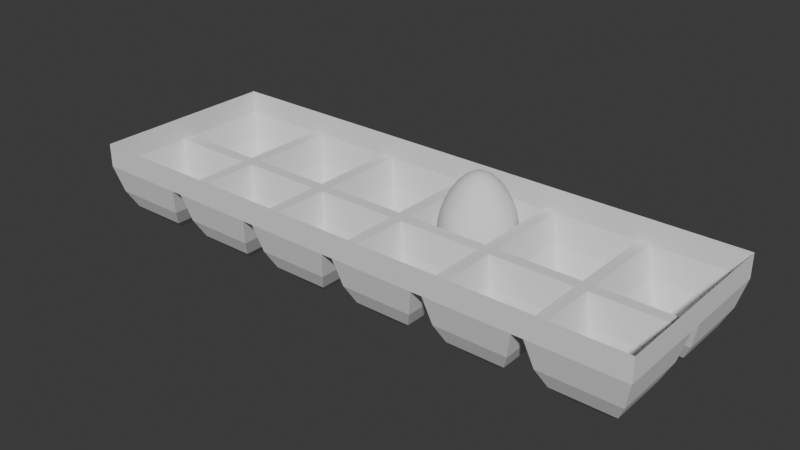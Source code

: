 # Source: cooking_rhythm_game_assets.blend  (saved by Blender 4.3.32; exported with 4.5.12 LTS)
import bpy
from mathutils import Matrix  # noqa: F401  (used for matrix-valued properties, if any)

bpy.ops.wm.read_factory_settings(use_empty=True)
scene = bpy.context.scene
scene.name = 'Scene'

# ---- collections
col_collection = bpy.data.collections.new('Collection'); scene.collection.children.link(col_collection)

# ---- world
world_world = bpy.data.worlds.new('World'); scene.world = world_world
world_world.use_nodes = True; world_world.node_tree.nodes.clear()
_N = world_world.node_tree.nodes; _L = world_world.node_tree.links
n0 = _N.new('ShaderNodeOutputWorld'); n0.name = 'World Output'; n0.location = (300, 300)
n1 = _N.new('ShaderNodeBackground'); n1.name = 'Background'; n1.location = (10, 300)
n1.inputs[0].default_value = (0.05088, 0.05088, 0.05088, 1.0)
_L.new(n1.outputs[0], n0.inputs[0])
n0.is_active_output = True
world_world.color = (0.05088, 0.05088, 0.05088)
world_world.sun_shadow_jitter_overblur = 0.0

# ---- meshes
me_sphere = bpy.data.meshes.new('Sphere')
me_sphere.from_pydata([(0.0, 0.5556, 1.309), (0.0, 0.8315, 0.8438), (0.0, 0.9808, 0.3201), (0.0, 1.0, 0.06741), (0.0, 0.9808, -0.1667), (0.0, 0.8315, -0.5555), (0.03806, 0.1913, 1.597), (0.07466, 0.3753, 1.483), (0.1084, 0.5449, 1.309), (0.1379, 0.6935, 1.091), (0.1622, 0.8155, 0.8438), (0.1802, 0.9061, 0.5826), (0.1913, 0.9619, 0.3201), (0.1951, 0.9808, 0.06741), (0.1913, 0.9619, -0.1667), (0.1802, 0.9061, -0.3758), (0.1622, 0.8155, -0.5555), (0.1379, 0.6935, -0.7071), (0.1084, 0.5449, -0.8315), (0.07466, 0.3753, -0.9239), (0.03806, 0.1913, -0.9808), (0.07466, 0.1802, 1.597), (0.1464, 0.3536, 1.483), (0.2126, 0.5133, 1.309), (0.2706, 0.6533, 1.091), (0.3182, 0.7682, 0.8438), (0.3536, 0.8536, 0.5826), (0.3753, 0.9061, 0.3201), (0.3827, 0.9239, 0.06741), (0.3753, 0.9061, -0.1667), (0.3536, 0.8536, -0.3758), (0.3182, 0.7682, -0.5555), (0.2706, 0.6533, -0.7071), (0.2126, 0.5133, -0.8315), (0.1464, 0.3536, -0.9239), (0.07466, 0.1802, -0.9808), (0.1084, 0.1622, 1.597), (0.2126, 0.3182, 1.483), (0.3087, 0.4619, 1.309), (0.3928, 0.5879, 1.091), (0.4619, 0.6913, 0.8438), (0.5133, 0.7682, 0.5826), (0.5449, 0.8155, 0.3201), (0.5556, 0.8315, 0.06741), (0.5449, 0.8155, -0.1667), (0.5133, 0.7682, -0.3758), (0.4619, 0.6913, -0.5555), (0.3928, 0.5879, -0.7071), (0.3087, 0.4619, -0.8315), (0.2126, 0.3182, -0.9239), (0.1084, 0.1622, -0.9808), (0.1379, 0.1379, 1.597), (0.2706, 0.2706, 1.483), (0.3928, 0.3928, 1.309), (0.5, 0.5, 1.091), (0.5879, 0.5879, 0.8438), (0.6533, 0.6533, 0.5826), (0.6935, 0.6935, 0.3201), (0.7071, 0.7071, 0.06741), (0.6935, 0.6935, -0.1667), (0.6533, 0.6533, -0.3758), (0.5879, 0.5879, -0.5555), (0.5, 0.5, -0.7071), (0.3928, 0.3928, -0.8315), (0.2706, 0.2706, -0.9239), (0.1379, 0.1379, -0.9808), (0.1622, 0.1084, 1.597), (0.3182, 0.2126, 1.483), (0.4619, 0.3087, 1.309), (0.5879, 0.3928, 1.091), (0.6913, 0.4619, 0.8438), (0.7682, 0.5133, 0.5826), (0.8155, 0.5449, 0.3201), (0.8315, 0.5556, 0.06741), (0.8155, 0.5449, -0.1667), (0.7682, 0.5133, -0.3758), (0.6913, 0.4619, -0.5555), (0.5879, 0.3928, -0.7071), (0.4619, 0.3087, -0.8315), (0.3182, 0.2126, -0.9239), (0.1622, 0.1084, -0.9808), (0.0, 0.0, 1.638), (0.1802, 0.07466, 1.597), (0.3536, 0.1464, 1.483), (0.5133, 0.2126, 1.309), (0.6533, 0.2706, 1.091), (0.7682, 0.3182, 0.8438), (0.8536, 0.3536, 0.5826), (0.9061, 0.3753, 0.3201), (0.9239, 0.3827, 0.06741), (0.9061, 0.3753, -0.1667), (0.8536, 0.3536, -0.3758), (0.7682, 0.3182, -0.5555), (0.6533, 0.2706, -0.7071), (0.5133, 0.2126, -0.8315), (0.3536, 0.1464, -0.9239), (0.1802, 0.07466, -0.9808), (0.1913, 0.03806, 1.597), (0.3753, 0.07466, 1.483), (0.5449, 0.1084, 1.309), (0.6935, 0.1379, 1.091), (0.8155, 0.1622, 0.8438), (0.9061, 0.1802, 0.5826), (0.9619, 0.1913, 0.3201), (0.9808, 0.1951, 0.06741), (0.9619, 0.1913, -0.1667), (0.9061, 0.1802, -0.3758), (0.8155, 0.1622, -0.5555), (0.6935, 0.1379, -0.7071), (0.5449, 0.1084, -0.8315), (0.3753, 0.07466, -0.9239), (0.1913, 0.03806, -0.9808), (0.1951, -1.118e-08, 1.597), (0.3827, -2.235e-08, 1.483), (0.5556, -5.215e-08, 1.309), (0.7071, 1.49e-08, 1.091), (0.8315, -8.941e-08, 0.8438), (0.9239, 4.47e-08, 0.5826), (0.9808, -8.941e-08, 0.3201), (1.0, -1.639e-07, 0.06741), (0.9808, -8.941e-08, -0.1667), (0.9239, 4.47e-08, -0.3758), (0.8315, -8.941e-08, -0.5555), (0.7071, 1.49e-08, -0.7071), (0.5556, -5.215e-08, -0.8315), (0.3827, -2.235e-08, -0.9239), (0.1951, -1.118e-08, -0.9808), (0.1913, -0.03806, 1.597), (0.3753, -0.07466, 1.483), (0.5449, -0.1084, 1.309), (0.6935, -0.1379, 1.091), (0.8155, -0.1622, 0.8438), (0.9061, -0.1802, 0.5826), (0.9619, -0.1913, 0.3201), (0.9808, -0.1951, 0.06741), (0.9619, -0.1913, -0.1667), (0.9061, -0.1802, -0.3758), (0.8155, -0.1622, -0.5555), (0.6935, -0.1379, -0.7071), (0.5449, -0.1084, -0.8315), (0.3753, -0.07466, -0.9239), (0.1913, -0.03806, -0.9808), (0.1802, -0.07466, 1.597), (0.3536, -0.1464, 1.483), (0.5133, -0.2126, 1.309), (0.6533, -0.2706, 1.091), (0.7682, -0.3182, 0.8438), (0.8536, -0.3536, 0.5826), (0.9061, -0.3753, 0.3201), (0.9239, -0.3827, 0.06741), (0.9061, -0.3753, -0.1667), (0.8536, -0.3536, -0.3758), (0.7682, -0.3182, -0.5555), (0.6533, -0.2706, -0.7071), (0.5133, -0.2126, -0.8315), (0.3536, -0.1464, -0.9239), (0.1802, -0.07466, -0.9808), (0.1622, -0.1084, 1.597), (0.3182, -0.2126, 1.483), (0.4619, -0.3087, 1.309), (0.5879, -0.3928, 1.091), (0.6913, -0.4619, 0.8438), (0.7682, -0.5133, 0.5826), (0.8155, -0.5449, 0.3201), (0.8315, -0.5556, 0.06741), (0.8155, -0.5449, -0.1667), (0.7682, -0.5133, -0.3758), (0.6913, -0.4619, -0.5555), (0.5879, -0.3928, -0.7071), (0.4619, -0.3087, -0.8315), (0.3182, -0.2126, -0.9239), (0.1622, -0.1084, -0.9808), (0.1379, -0.1379, 1.597), (0.2706, -0.2706, 1.483), (0.3928, -0.3928, 1.309), (0.5, -0.5, 1.091), (0.5879, -0.5879, 0.8438), (0.6533, -0.6533, 0.5826), (0.6935, -0.6935, 0.3201), (0.7071, -0.7071, 0.06741), (0.6935, -0.6935, -0.1667), (0.6533, -0.6533, -0.3758), (0.5879, -0.5879, -0.5555), (0.5, -0.5, -0.7071), (0.3928, -0.3928, -0.8315), (0.2706, -0.2706, -0.9239), (0.1379, -0.1379, -0.9808), (0.1084, -0.1622, 1.597), (0.2126, -0.3182, 1.483), (0.3087, -0.4619, 1.309), (0.3928, -0.5879, 1.091), (0.4619, -0.6913, 0.8438), (0.5133, -0.7682, 0.5826), (0.5449, -0.8155, 0.3201), (0.5556, -0.8315, 0.06741), (0.5449, -0.8155, -0.1667), (0.5133, -0.7682, -0.3758), (0.4619, -0.6913, -0.5555), (0.3928, -0.5879, -0.7071), (0.3087, -0.4619, -0.8315), (0.2126, -0.3182, -0.9239), (0.1084, -0.1622, -0.9808), (0.07466, -0.1802, 1.597), (0.1464, -0.3536, 1.483), (0.2126, -0.5133, 1.309), (0.2706, -0.6533, 1.091), (0.3182, -0.7682, 0.8438), (0.3536, -0.8536, 0.5826), (0.3753, -0.9061, 0.3201), (0.3827, -0.9239, 0.06741), (0.3753, -0.9061, -0.1667), (0.3536, -0.8536, -0.3758), (0.3182, -0.7682, -0.5555), (0.2706, -0.6533, -0.7071), (0.2126, -0.5133, -0.8315), (0.1464, -0.3536, -0.9239), (0.07466, -0.1802, -0.9808), (0.03806, -0.1913, 1.597), (0.07466, -0.3753, 1.483), (0.1084, -0.5449, 1.309), (0.1379, -0.6935, 1.091), (0.1622, -0.8155, 0.8438), (0.1802, -0.9061, 0.5826), (0.1913, -0.9619, 0.3201), (0.1951, -0.9808, 0.06741), (0.1913, -0.9619, -0.1667), (0.1802, -0.9061, -0.3758), (0.1622, -0.8155, -0.5555), (0.1379, -0.6935, -0.7071), (0.1084, -0.5449, -0.8315), (0.07466, -0.3753, -0.9239), (0.03806, -0.1913, -0.9808), (-7.451e-09, -0.1951, 1.597), (-5.215e-08, -0.3827, 1.483), (-9.686e-08, -0.5556, 1.309), (-1.49e-08, -0.7071, 1.091), (-1.043e-07, -0.8315, 0.8438), (2.98e-08, -0.9239, 0.5826), (-1.341e-07, -0.9808, 0.3201), (-3.278e-07, -1.0, 0.06741), (-1.341e-07, -0.9808, -0.1667), (2.98e-08, -0.9239, -0.3758), (-1.043e-07, -0.8315, -0.5555), (-1.49e-08, -0.7071, -0.7071), (-9.686e-08, -0.5556, -0.8315), (-5.215e-08, -0.3827, -0.9239), (-7.451e-09, -0.1951, -0.9808), (-0.03806, -0.1913, 1.597), (-0.07466, -0.3753, 1.483), (-0.1084, -0.5449, 1.309), (-0.1379, -0.6935, 1.091), (-0.1622, -0.8155, 0.8438), (-0.1802, -0.9061, 0.5826), (-0.1913, -0.9619, 0.3201), (-0.1951, -0.9808, 0.06741), (-0.1913, -0.9619, -0.1667), (-0.1802, -0.9061, -0.3758), (-0.1622, -0.8155, -0.5555), (-0.1379, -0.6935, -0.7071), (-0.1084, -0.5449, -0.8315), (-0.07466, -0.3753, -0.9239), (-0.03806, -0.1913, -0.9808), (-0.07466, -0.1802, 1.597), (-0.1464, -0.3536, 1.483), (-0.2126, -0.5133, 1.309), (-0.2706, -0.6533, 1.091), (-0.3182, -0.7682, 0.8438), (-0.3536, -0.8536, 0.5826), (-0.3753, -0.9061, 0.3201), (-0.3827, -0.9239, 0.06741), (-0.3753, -0.9061, -0.1667), (-0.3536, -0.8536, -0.3758), (-0.3182, -0.7682, -0.5555), (-0.2706, -0.6533, -0.7071), (-0.2126, -0.5133, -0.8315), (-0.1464, -0.3536, -0.9239), (-0.07466, -0.1802, -0.9808), (-0.1084, -0.1622, 1.597), (-0.2126, -0.3182, 1.483), (-0.3087, -0.4619, 1.309), (-0.3928, -0.5879, 1.091), (-0.4619, -0.6913, 0.8438), (-0.5133, -0.7682, 0.5826), (-0.5449, -0.8155, 0.3201), (-0.5556, -0.8315, 0.06741), (-0.5449, -0.8155, -0.1667), (-0.5133, -0.7682, -0.3758), (-0.4619, -0.6913, -0.5555), (-0.3928, -0.5879, -0.7071), (-0.3087, -0.4619, -0.8315), (-0.2126, -0.3182, -0.9239), (-0.1084, -0.1622, -0.9808), (-0.1379, -0.1379, 1.597), (-0.2706, -0.2706, 1.483), (-0.3928, -0.3928, 1.309), (-0.5, -0.5, 1.091), (-0.5879, -0.5879, 0.8438), (-0.6533, -0.6533, 0.5826), (-0.6935, -0.6935, 0.3201), (-0.7071, -0.7071, 0.06741), (-0.6935, -0.6935, -0.1667), (-0.6533, -0.6533, -0.3758), (-0.5879, -0.5879, -0.5555), (-0.5, -0.5, -0.7071), (-0.3928, -0.3928, -0.8315), (-0.2706, -0.2706, -0.9239), (-0.1379, -0.1379, -0.9808), (0.0, 0.0, -1.0), (-0.1622, -0.1084, 1.597), (-0.3182, -0.2126, 1.483), (-0.4619, -0.3087, 1.309), (-0.5879, -0.3928, 1.091), (-0.6913, -0.4619, 0.8438), (-0.7682, -0.5133, 0.5826), (-0.8155, -0.5449, 0.3201), (-0.8315, -0.5556, 0.06741), (-0.8155, -0.5449, -0.1667), (-0.7682, -0.5133, -0.3758), (-0.6913, -0.4619, -0.5555), (-0.5879, -0.3928, -0.7071), (-0.4619, -0.3087, -0.8315), (-0.3182, -0.2126, -0.9239), (-0.1622, -0.1084, -0.9808), (-0.1802, -0.07466, 1.597), (-0.3536, -0.1464, 1.483), (-0.5133, -0.2126, 1.309), (-0.6533, -0.2706, 1.091), (-0.7682, -0.3182, 0.8438), (-0.8536, -0.3536, 0.5826), (-0.9061, -0.3753, 0.3201), (-0.9239, -0.3827, 0.06741), (-0.9061, -0.3753, -0.1667), (-0.8536, -0.3536, -0.3758), (-0.7682, -0.3182, -0.5555), (-0.6533, -0.2706, -0.7071), (-0.5133, -0.2126, -0.8315), (-0.3536, -0.1464, -0.9239), (-0.1802, -0.07466, -0.9808), (-0.1913, -0.03806, 1.597), (-0.3753, -0.07466, 1.483), (-0.5449, -0.1084, 1.309), (-0.6935, -0.1379, 1.091), (-0.8155, -0.1622, 0.8438), (-0.9061, -0.1802, 0.5826), (-0.9619, -0.1913, 0.3201), (-0.9808, -0.1951, 0.06741), (-0.9619, -0.1913, -0.1667), (-0.9061, -0.1802, -0.3758), (-0.8155, -0.1622, -0.5555), (-0.6935, -0.1379, -0.7071), (-0.5449, -0.1084, -0.8315), (-0.3753, -0.07466, -0.9239), (-0.1913, -0.03806, -0.9808), (-0.1951, 1.863e-08, 1.597), (-0.3827, 5.215e-08, 1.483), (-0.5556, 1.49e-07, 1.309), (-0.7071, 2.98e-08, 1.091), (-0.8315, 1.639e-07, 0.8438), (-0.9239, 1.49e-08, 0.5826), (-0.9808, 2.682e-07, 0.3201), (-1.0, 4.47e-07, 0.06741), (-0.9808, 2.682e-07, -0.1667), (-0.9239, 1.49e-08, -0.3758), (-0.8315, 1.639e-07, -0.5555), (-0.7071, 2.98e-08, -0.7071), (-0.5556, 1.49e-07, -0.8315), (-0.3827, 5.215e-08, -0.9239), (-0.1951, 1.863e-08, -0.9808), (-0.1913, 0.03806, 1.597), (-0.3753, 0.07466, 1.483), (-0.5449, 0.1084, 1.309), (-0.6935, 0.1379, 1.091), (-0.8155, 0.1622, 0.8438), (-0.9061, 0.1802, 0.5826), (-0.9619, 0.1913, 0.3201), (-0.9808, 0.1951, 0.06741), (-0.9619, 0.1913, -0.1667), (-0.9061, 0.1802, -0.3758), (-0.8155, 0.1622, -0.5555), (-0.6935, 0.1379, -0.7071), (-0.5449, 0.1084, -0.8315), (-0.3753, 0.07466, -0.9239), (-0.1913, 0.03806, -0.9808), (-0.1802, 0.07466, 1.597), (-0.3536, 0.1464, 1.483), (-0.5133, 0.2126, 1.309), (-0.6533, 0.2706, 1.091), (-0.7682, 0.3182, 0.8438), (-0.8536, 0.3536, 0.5826), (-0.9061, 0.3753, 0.3201), (-0.9239, 0.3827, 0.06741), (-0.9061, 0.3753, -0.1667), (-0.8536, 0.3536, -0.3758), (-0.7682, 0.3182, -0.5555), (-0.6533, 0.2706, -0.7071), (-0.5133, 0.2126, -0.8315), (-0.3536, 0.1464, -0.9239), (-0.1802, 0.07466, -0.9808), (-0.1622, 0.1084, 1.597), (-0.3182, 0.2126, 1.483), (-0.4619, 0.3087, 1.309), (-0.5879, 0.3928, 1.091), (-0.6913, 0.4619, 0.8438), (-0.7682, 0.5133, 0.5826), (-0.8155, 0.5449, 0.3201), (-0.8315, 0.5556, 0.06741), (-0.8155, 0.5449, -0.1667), (-0.7682, 0.5133, -0.3758), (-0.6913, 0.4619, -0.5555), (-0.5879, 0.3928, -0.7071), (-0.4619, 0.3087, -0.8315), (-0.3182, 0.2126, -0.9239), (-0.1622, 0.1084, -0.9808), (-0.1379, 0.1379, 1.597), (-0.2706, 0.2706, 1.483), (-0.3928, 0.3928, 1.309), (-0.5, 0.5, 1.091), (-0.5879, 0.5879, 0.8438), (-0.6533, 0.6533, 0.5826), (-0.6935, 0.6935, 0.3201), (-0.7071, 0.7071, 0.06741), (-0.6935, 0.6935, -0.1667), (-0.6533, 0.6533, -0.3758), (-0.5879, 0.5879, -0.5555), (-0.5, 0.5, -0.7071), (-0.3928, 0.3928, -0.8315), (-0.2706, 0.2706, -0.9239), (-0.1379, 0.1379, -0.9808), (-0.1084, 0.1622, 1.597), (-0.2126, 0.3182, 1.483), (-0.3087, 0.4619, 1.309), (-0.3928, 0.5879, 1.091), (-0.4619, 0.6913, 0.8438), (-0.5133, 0.7682, 0.5826), (-0.5449, 0.8155, 0.3201), (-0.5556, 0.8315, 0.06741), (-0.5449, 0.8155, -0.1667), (-0.5133, 0.7682, -0.3758), (-0.4619, 0.6913, -0.5555), (-0.3928, 0.5879, -0.7071), (-0.3087, 0.4619, -0.8315), (-0.2126, 0.3182, -0.9239), (-0.1084, 0.1622, -0.9808), (-0.07466, 0.1802, 1.597), (-0.1464, 0.3536, 1.483), (-0.2126, 0.5133, 1.309), (-0.2706, 0.6533, 1.091), (-0.3182, 0.7682, 0.8438), (-0.3536, 0.8536, 0.5826), (-0.3753, 0.9061, 0.3201), (-0.3827, 0.9239, 0.06741), (-0.3753, 0.9061, -0.1667), (-0.3536, 0.8536, -0.3758), (-0.3182, 0.7682, -0.5555), (-0.2706, 0.6533, -0.7071), (-0.2126, 0.5133, -0.8315), (-0.1464, 0.3536, -0.9239), (-0.07466, 0.1802, -0.9808), (-0.03806, 0.1913, 1.597), (-0.07466, 0.3753, 1.483), (-0.1084, 0.5449, 1.309), (-0.1379, 0.6935, 1.091), (-0.1622, 0.8155, 0.8438), (-0.1802, 0.9061, 0.5826), (-0.1913, 0.9619, 0.3201), (-0.1951, 0.9808, 0.06741), (-0.1913, 0.9619, -0.1667), (-0.1802, 0.9061, -0.3758), (-0.1622, 0.8155, -0.5555), (-0.1379, 0.6935, -0.7071), (-0.1084, 0.5449, -0.8315), (-0.07466, 0.3753, -0.9239), (-0.03806, 0.1913, -0.9808), (1.49e-08, 0.1951, 1.597), (6.706e-08, 0.3827, 1.483), (8.941e-08, 0.7071, 1.091), (5.96e-08, 0.9239, 0.5826), (5.96e-08, 0.9239, -0.3758), (8.941e-08, 0.7071, -0.7071), (2.161e-07, 0.5556, -0.8315), (6.706e-08, 0.3827, -0.9239), (1.49e-08, 0.1951, -0.9808)], [], [(477, 4, 14, 15), (0, 474, 7, 8), (5, 477, 15, 16), (475, 0, 8, 9), (478, 5, 16, 17), (1, 475, 9, 10), (479, 478, 17, 18), (476, 1, 10, 11), (480, 479, 18, 19), (2, 476, 11, 12), (481, 480, 19, 20), (3, 2, 12, 13), (473, 81, 6), (307, 481, 20), (4, 3, 13, 14), (474, 473, 6, 7), (14, 13, 28, 29), (7, 6, 21, 22), (15, 14, 29, 30), (8, 7, 22, 23), (16, 15, 30, 31), (9, 8, 23, 24), (17, 16, 31, 32), (10, 9, 24, 25), (18, 17, 32, 33), (11, 10, 25, 26), (19, 18, 33, 34), (12, 11, 26, 27), (20, 19, 34, 35), (13, 12, 27, 28), (6, 81, 21), (307, 20, 35), (33, 32, 47, 48), (26, 25, 40, 41), (34, 33, 48, 49), (27, 26, 41, 42), (35, 34, 49, 50), (28, 27, 42, 43), (21, 81, 36), (307, 35, 50), (29, 28, 43, 44), (22, 21, 36, 37), (30, 29, 44, 45), (23, 22, 37, 38), (31, 30, 45, 46), (24, 23, 38, 39), (32, 31, 46, 47), (25, 24, 39, 40), (37, 36, 51, 52), (45, 44, 59, 60), (38, 37, 52, 53), (46, 45, 60, 61), (39, 38, 53, 54), (47, 46, 61, 62), (40, 39, 54, 55), (48, 47, 62, 63), (41, 40, 55, 56), (49, 48, 63, 64), (42, 41, 56, 57), (50, 49, 64, 65), (43, 42, 57, 58), (36, 81, 51), (307, 50, 65), (44, 43, 58, 59), (56, 55, 70, 71), (64, 63, 78, 79), (57, 56, 71, 72), (65, 64, 79, 80), (58, 57, 72, 73), (51, 81, 66), (307, 65, 80), (59, 58, 73, 74), (52, 51, 66, 67), (60, 59, 74, 75), (53, 52, 67, 68), (61, 60, 75, 76), (54, 53, 68, 69), (62, 61, 76, 77), (55, 54, 69, 70), (63, 62, 77, 78), (75, 74, 90, 91), (68, 67, 83, 84), (76, 75, 91, 92), (69, 68, 84, 85), (77, 76, 92, 93), (70, 69, 85, 86), (78, 77, 93, 94), (71, 70, 86, 87), (79, 78, 94, 95), (72, 71, 87, 88), (80, 79, 95, 96), (73, 72, 88, 89), (66, 81, 82), (307, 80, 96), (74, 73, 89, 90), (67, 66, 82, 83), (95, 94, 109, 110), (88, 87, 102, 103), (96, 95, 110, 111), (89, 88, 103, 104), (82, 81, 97), (307, 96, 111), (90, 89, 104, 105), (83, 82, 97, 98), (91, 90, 105, 106), (84, 83, 98, 99), (92, 91, 106, 107), (85, 84, 99, 100), (93, 92, 107, 108), (86, 85, 100, 101), (94, 93, 108, 109), (87, 86, 101, 102), (107, 106, 121, 122), (100, 99, 114, 115), (108, 107, 122, 123), (101, 100, 115, 116), (109, 108, 123, 124), (102, 101, 116, 117), (110, 109, 124, 125), (103, 102, 117, 118), (111, 110, 125, 126), (104, 103, 118, 119), (97, 81, 112), (307, 111, 126), (105, 104, 119, 120), (98, 97, 112, 113), (106, 105, 120, 121), (99, 98, 113, 114), (126, 125, 140, 141), (119, 118, 133, 134), (112, 81, 127), (307, 126, 141), (120, 119, 134, 135), (113, 112, 127, 128), (121, 120, 135, 136), (114, 113, 128, 129), (122, 121, 136, 137), (115, 114, 129, 130), (123, 122, 137, 138), (116, 115, 130, 131), (124, 123, 138, 139), (117, 116, 131, 132), (125, 124, 139, 140), (118, 117, 132, 133), (130, 129, 144, 145), (138, 137, 152, 153), (131, 130, 145, 146), (139, 138, 153, 154), (132, 131, 146, 147), (140, 139, 154, 155), (133, 132, 147, 148), (141, 140, 155, 156), (134, 133, 148, 149), (127, 81, 142), (307, 141, 156), (135, 134, 149, 150), (128, 127, 142, 143), (136, 135, 150, 151), (129, 128, 143, 144), (137, 136, 151, 152), (149, 148, 163, 164), (142, 81, 157), (307, 156, 171), (150, 149, 164, 165), (143, 142, 157, 158), (151, 150, 165, 166), (144, 143, 158, 159), (152, 151, 166, 167), (145, 144, 159, 160), (153, 152, 167, 168), (146, 145, 160, 161), (154, 153, 168, 169), (147, 146, 161, 162), (155, 154, 169, 170), (148, 147, 162, 163), (156, 155, 170, 171), (168, 167, 182, 183), (161, 160, 175, 176), (169, 168, 183, 184), (162, 161, 176, 177), (170, 169, 184, 185), (163, 162, 177, 178), (171, 170, 185, 186), (164, 163, 178, 179), (157, 81, 172), (307, 171, 186), (165, 164, 179, 180), (158, 157, 172, 173), (166, 165, 180, 181), (159, 158, 173, 174), (167, 166, 181, 182), (160, 159, 174, 175), (172, 81, 187), (307, 186, 201), (180, 179, 194, 195), (173, 172, 187, 188), (181, 180, 195, 196), (174, 173, 188, 189), (182, 181, 196, 197), (175, 174, 189, 190), (183, 182, 197, 198), (176, 175, 190, 191), (184, 183, 198, 199), (177, 176, 191, 192), (185, 184, 199, 200), (178, 177, 192, 193), (186, 185, 200, 201), (179, 178, 193, 194), (191, 190, 205, 206), (199, 198, 213, 214), (192, 191, 206, 207), (200, 199, 214, 215), (193, 192, 207, 208), (201, 200, 215, 216), (194, 193, 208, 209), (187, 81, 202), (307, 201, 216), (195, 194, 209, 210), (188, 187, 202, 203), (196, 195, 210, 211), (189, 188, 203, 204), (197, 196, 211, 212), (190, 189, 204, 205), (198, 197, 212, 213), (210, 209, 224, 225), (203, 202, 217, 218), (211, 210, 225, 226), (204, 203, 218, 219), (212, 211, 226, 227), (205, 204, 219, 220), (213, 212, 227, 228), (206, 205, 220, 221), (214, 213, 228, 229), (207, 206, 221, 222), (215, 214, 229, 230), (208, 207, 222, 223), (216, 215, 230, 231), (209, 208, 223, 224), (202, 81, 217), (307, 216, 231), (229, 228, 243, 244), (222, 221, 236, 237), (230, 229, 244, 245), (223, 222, 237, 238), (231, 230, 245, 246), (224, 223, 238, 239), (217, 81, 232), (307, 231, 246), (225, 224, 239, 240), (218, 217, 232, 233), (226, 225, 240, 241), (219, 218, 233, 234), (227, 226, 241, 242), (220, 219, 234, 235), (228, 227, 242, 243), (221, 220, 235, 236), (241, 240, 255, 256), (234, 233, 248, 249), (242, 241, 256, 257), (235, 234, 249, 250), (243, 242, 257, 258), (236, 235, 250, 251), (244, 243, 258, 259), (237, 236, 251, 252), (245, 244, 259, 260), (238, 237, 252, 253), (246, 245, 260, 261), (239, 238, 253, 254), (232, 81, 247), (307, 246, 261), (240, 239, 254, 255), (233, 232, 247, 248), (260, 259, 274, 275), (253, 252, 267, 268), (261, 260, 275, 276), (254, 253, 268, 269), (247, 81, 262), (307, 261, 276), (255, 254, 269, 270), (248, 247, 262, 263), (256, 255, 270, 271), (249, 248, 263, 264), (257, 256, 271, 272), (250, 249, 264, 265), (258, 257, 272, 273), (251, 250, 265, 266), (259, 258, 273, 274), (252, 251, 266, 267), (264, 263, 278, 279), (272, 271, 286, 287), (265, 264, 279, 280), (273, 272, 287, 288), (266, 265, 280, 281), (274, 273, 288, 289), (267, 266, 281, 282), (275, 274, 289, 290), (268, 267, 282, 283), (276, 275, 290, 291), (269, 268, 283, 284), (262, 81, 277), (307, 276, 291), (270, 269, 284, 285), (263, 262, 277, 278), (271, 270, 285, 286), (283, 282, 297, 298), (291, 290, 305, 306), (284, 283, 298, 299), (277, 81, 292), (307, 291, 306), (285, 284, 299, 300), (278, 277, 292, 293), (286, 285, 300, 301), (279, 278, 293, 294), (287, 286, 301, 302), (280, 279, 294, 295), (288, 287, 302, 303), (281, 280, 295, 296), (289, 288, 303, 304), (282, 281, 296, 297), (290, 289, 304, 305), (302, 301, 317, 318), (295, 294, 310, 311), (303, 302, 318, 319), (296, 295, 311, 312), (304, 303, 319, 320), (297, 296, 312, 313), (305, 304, 320, 321), (298, 297, 313, 314), (306, 305, 321, 322), (299, 298, 314, 315), (292, 81, 308), (307, 306, 322), (300, 299, 315, 316), (293, 292, 308, 309), (301, 300, 316, 317), (294, 293, 309, 310), (322, 321, 336, 337), (315, 314, 329, 330), (308, 81, 323), (307, 322, 337), (316, 315, 330, 331), (309, 308, 323, 324), (317, 316, 331, 332), (310, 309, 324, 325), (318, 317, 332, 333), (311, 310, 325, 326), (319, 318, 333, 334), (312, 311, 326, 327), (320, 319, 334, 335), (313, 312, 327, 328), (321, 320, 335, 336), (314, 313, 328, 329), (326, 325, 340, 341), (334, 333, 348, 349), (327, 326, 341, 342), (335, 334, 349, 350), (328, 327, 342, 343), (336, 335, 350, 351), (329, 328, 343, 344), (337, 336, 351, 352), (330, 329, 344, 345), (323, 81, 338), (307, 337, 352), (331, 330, 345, 346), (324, 323, 338, 339), (332, 331, 346, 347), (325, 324, 339, 340), (333, 332, 347, 348), (345, 344, 359, 360), (338, 81, 353), (307, 352, 367), (346, 345, 360, 361), (339, 338, 353, 354), (347, 346, 361, 362), (340, 339, 354, 355), (348, 347, 362, 363), (341, 340, 355, 356), (349, 348, 363, 364), (342, 341, 356, 357), (350, 349, 364, 365), (343, 342, 357, 358), (351, 350, 365, 366), (344, 343, 358, 359), (352, 351, 366, 367), (364, 363, 378, 379), (357, 356, 371, 372), (365, 364, 379, 380), (358, 357, 372, 373), (366, 365, 380, 381), (359, 358, 373, 374), (367, 366, 381, 382), (360, 359, 374, 375), (353, 81, 368), (307, 367, 382), (361, 360, 375, 376), (354, 353, 368, 369), (362, 361, 376, 377), (355, 354, 369, 370), (363, 362, 377, 378), (356, 355, 370, 371), (307, 382, 397), (376, 375, 390, 391), (369, 368, 383, 384), (377, 376, 391, 392), (370, 369, 384, 385), (378, 377, 392, 393), (371, 370, 385, 386), (379, 378, 393, 394), (372, 371, 386, 387), (380, 379, 394, 395), (373, 372, 387, 388), (381, 380, 395, 396), (374, 373, 388, 389), (382, 381, 396, 397), (375, 374, 389, 390), (368, 81, 383), (395, 394, 409, 410), (388, 387, 402, 403), (396, 395, 410, 411), (389, 388, 403, 404), (397, 396, 411, 412), (390, 389, 404, 405), (383, 81, 398), (307, 397, 412), (391, 390, 405, 406), (384, 383, 398, 399), (392, 391, 406, 407), (385, 384, 399, 400), (393, 392, 407, 408), (386, 385, 400, 401), (394, 393, 408, 409), (387, 386, 401, 402), (399, 398, 413, 414), (407, 406, 421, 422), (400, 399, 414, 415), (408, 407, 422, 423), (401, 400, 415, 416), (409, 408, 423, 424), (402, 401, 416, 417), (410, 409, 424, 425), (403, 402, 417, 418), (411, 410, 425, 426), (404, 403, 418, 419), (412, 411, 426, 427), (405, 404, 419, 420), (398, 81, 413), (307, 412, 427), (406, 405, 420, 421), (418, 417, 432, 433), (426, 425, 440, 441), (419, 418, 433, 434), (427, 426, 441, 442), (420, 419, 434, 435), (413, 81, 428), (307, 427, 442), (421, 420, 435, 436), (414, 413, 428, 429), (422, 421, 436, 437), (415, 414, 429, 430), (423, 422, 437, 438), (416, 415, 430, 431), (424, 423, 438, 439), (417, 416, 431, 432), (425, 424, 439, 440), (437, 436, 451, 452), (430, 429, 444, 445), (438, 437, 452, 453), (431, 430, 445, 446), (439, 438, 453, 454), (432, 431, 446, 447), (440, 439, 454, 455), (433, 432, 447, 448), (441, 440, 455, 456), (434, 433, 448, 449), (442, 441, 456, 457), (435, 434, 449, 450), (428, 81, 443), (307, 442, 457), (436, 435, 450, 451), (429, 428, 443, 444), (456, 455, 470, 471), (449, 448, 463, 464), (457, 456, 471, 472), (450, 449, 464, 465), (443, 81, 458), (307, 457, 472), (451, 450, 465, 466), (444, 443, 458, 459), (452, 451, 466, 467), (445, 444, 459, 460), (453, 452, 467, 468), (446, 445, 460, 461), (454, 453, 468, 469), (447, 446, 461, 462), (455, 454, 469, 470), (448, 447, 462, 463), (460, 459, 474, 0), (468, 467, 477, 5), (461, 460, 0, 475), (469, 468, 5, 478), (462, 461, 475, 1), (470, 469, 478, 479), (463, 462, 1, 476), (471, 470, 479, 480), (464, 463, 476, 2), (472, 471, 480, 481), (465, 464, 2, 3), (458, 81, 473), (307, 472, 481), (466, 465, 3, 4), (459, 458, 473, 474), (467, 466, 4, 477)])
me_sphere.polygons.foreach_set('use_smooth', [True] * 512)
_uv = me_sphere.uv_layers.new(name='UVMap')
_uv.uv.foreach_set('vector', [0.75, 0.375, 0.75, 0.4375, 0.7188, 0.4375, 0.7188, 0.375, 0.75, 0.8125, 0.75, 0.875, 0.7188, 0.875, 0.7188, 0.8125, 0.75, 0.3125, 0.75, 0.375, 0.7188, 0.375, 0.7188, 0.3125, 0.75, 0.75, 0.75, 0.8125, 0.7188, 0.8125, 0.7188, 0.75, 0.75, 0.25, 0.75, 0.3125, 0.7188, 0.3125, 0.7188, 0.25, 0.75, 0.6875, 0.75, 0.75, 0.7188, 0.75, 0.7188, 0.6875, 0.75, 0.1875, 0.75, 0.25, 0.7188, 0.25, 0.7188, 0.1875, 0.75, 0.625, 0.75, 0.6875, 0.7188, 0.6875, 0.7188, 0.625, 0.75, 0.125, 0.75, 0.1875, 0.7188, 0.1875, 0.7188, 0.125, 0.75, 0.5625, 0.75, 0.625, 0.7188, 0.625, 0.7188, 0.5625, 0.75, 0.0625, 0.75, 0.125, 0.7188, 0.125, 0.7188, 0.0625, 0.75, 0.5, 0.75, 0.5625, 0.7188, 0.5625, 0.7188, 0.5, 0.75, 0.9375, 0.7344, 1.0, 0.7188, 0.9375, 0.7344, 0.0, 0.75, 0.0625, 0.7188, 0.0625, 0.75, 0.4375, 0.75, 0.5, 0.7188, 0.5, 0.7188, 0.4375, 0.75, 0.875, 0.75, 0.9375, 0.7188, 0.9375, 0.7188, 0.875, 0.7188, 0.4375, 0.7188, 0.5, 0.6875, 0.5, 0.6875, 0.4375, 0.7188, 0.875, 0.7188, 0.9375, 0.6875, 0.9375, 0.6875, 0.875, 0.7188, 0.375, 0.7188, 0.4375, 0.6875, 0.4375, 0.6875, 0.375, 0.7188, 0.8125, 0.7188, 0.875, 0.6875, 0.875, 0.6875, 0.8125, 0.7188, 0.3125, 0.7188, 0.375, 0.6875, 0.375, 0.6875, 0.3125, 0.7188, 0.75, 0.7188, 0.8125, 0.6875, 0.8125, 0.6875, 0.75, 0.7188, 0.25, 0.7188, 0.3125, 0.6875, 0.3125, 0.6875, 0.25, 0.7188, 0.6875, 0.7188, 0.75, 0.6875, 0.75, 0.6875, 0.6875, 0.7188, 0.1875, 0.7188, 0.25, 0.6875, 0.25, 0.6875, 0.1875, 0.7188, 0.625, 0.7188, 0.6875, 0.6875, 0.6875, 0.6875, 0.625, 0.7188, 0.125, 0.7188, 0.1875, 0.6875, 0.1875, 0.6875, 0.125, 0.7188, 0.5625, 0.7188, 0.625, 0.6875, 0.625, 0.6875, 0.5625, 0.7188, 0.0625, 0.7188, 0.125, 0.6875, 0.125, 0.6875, 0.0625, 0.7188, 0.5, 0.7188, 0.5625, 0.6875, 0.5625, 0.6875, 0.5, 0.7188, 0.9375, 0.7031, 1.0, 0.6875, 0.9375, 0.7031, 0.0, 0.7188, 0.0625, 0.6875, 0.0625, 0.6875, 0.1875, 0.6875, 0.25, 0.6562, 0.25, 0.6562, 0.1875, 0.6875, 0.625, 0.6875, 0.6875, 0.6562, 0.6875, 0.6562, 0.625, 0.6875, 0.125, 0.6875, 0.1875, 0.6562, 0.1875, 0.6562, 0.125, 0.6875, 0.5625, 0.6875, 0.625, 0.6562, 0.625, 0.6562, 0.5625, 0.6875, 0.0625, 0.6875, 0.125, 0.6562, 0.125, 0.6562, 0.0625, 0.6875, 0.5, 0.6875, 0.5625, 0.6562, 0.5625, 0.6562, 0.5, 0.6875, 0.9375, 0.6719, 1.0, 0.6562, 0.9375, 0.6719, 0.0, 0.6875, 0.0625, 0.6562, 0.0625, 0.6875, 0.4375, 0.6875, 0.5, 0.6562, 0.5, 0.6562, 0.4375, 0.6875, 0.875, 0.6875, 0.9375, 0.6562, 0.9375, 0.6562, 0.875, 0.6875, 0.375, 0.6875, 0.4375, 0.6562, 0.4375, 0.6562, 0.375, 0.6875, 0.8125, 0.6875, 0.875, 0.6562, 0.875, 0.6562, 0.8125, 0.6875, 0.3125, 0.6875, 0.375, 0.6562, 0.375, 0.6562, 0.3125, 0.6875, 0.75, 0.6875, 0.8125, 0.6562, 0.8125, 0.6562, 0.75, 0.6875, 0.25, 0.6875, 0.3125, 0.6562, 0.3125, 0.6562, 0.25, 0.6875, 0.6875, 0.6875, 0.75, 0.6562, 0.75, 0.6562, 0.6875, 0.6562, 0.875, 0.6562, 0.9375, 0.625, 0.9375, 0.625, 0.875, 0.6562, 0.375, 0.6562, 0.4375, 0.625, 0.4375, 0.625, 0.375, 0.6562, 0.8125, 0.6562, 0.875, 0.625, 0.875, 0.625, 0.8125, 0.6562, 0.3125, 0.6562, 0.375, 0.625, 0.375, 0.625, 0.3125, 0.6562, 0.75, 0.6562, 0.8125, 0.625, 0.8125, 0.625, 0.75, 0.6562, 0.25, 0.6562, 0.3125, 0.625, 0.3125, 0.625, 0.25, 0.6562, 0.6875, 0.6562, 0.75, 0.625, 0.75, 0.625, 0.6875, 0.6562, 0.1875, 0.6562, 0.25, 0.625, 0.25, 0.625, 0.1875, 0.6562, 0.625, 0.6562, 0.6875, 0.625, 0.6875, 0.625, 0.625, 0.6562, 0.125, 0.6562, 0.1875, 0.625, 0.1875, 0.625, 0.125, 0.6562, 0.5625, 0.6562, 0.625, 0.625, 0.625, 0.625, 0.5625, 0.6562, 0.0625, 0.6562, 0.125, 0.625, 0.125, 0.625, 0.0625, 0.6562, 0.5, 0.6562, 0.5625, 0.625, 0.5625, 0.625, 0.5, 0.6562, 0.9375, 0.6406, 1.0, 0.625, 0.9375, 0.6406, 0.0, 0.6562, 0.0625, 0.625, 0.0625, 0.6562, 0.4375, 0.6562, 0.5, 0.625, 0.5, 0.625, 0.4375, 0.625, 0.625, 0.625, 0.6875, 0.5938, 0.6875, 0.5938, 0.625, 0.625, 0.125, 0.625, 0.1875, 0.5938, 0.1875, 0.5938, 0.125, 0.625, 0.5625, 0.625, 0.625, 0.5938, 0.625, 0.5938, 0.5625, 0.625, 0.0625, 0.625, 0.125, 0.5938, 0.125, 0.5938, 0.0625, 0.625, 0.5, 0.625, 0.5625, 0.5938, 0.5625, 0.5938, 0.5, 0.625, 0.9375, 0.6094, 1.0, 0.5938, 0.9375, 0.6094, 0.0, 0.625, 0.0625, 0.5938, 0.0625, 0.625, 0.4375, 0.625, 0.5, 0.5938, 0.5, 0.5938, 0.4375, 0.625, 0.875, 0.625, 0.9375, 0.5938, 0.9375, 0.5938, 0.875, 0.625, 0.375, 0.625, 0.4375, 0.5938, 0.4375, 0.5938, 0.375, 0.625, 0.8125, 0.625, 0.875, 0.5938, 0.875, 0.5938, 0.8125, 0.625, 0.3125, 0.625, 0.375, 0.5938, 0.375, 0.5938, 0.3125, 0.625, 0.75, 0.625, 0.8125, 0.5938, 0.8125, 0.5938, 0.75, 0.625, 0.25, 0.625, 0.3125, 0.5938, 0.3125, 0.5938, 0.25, 0.625, 0.6875, 0.625, 0.75, 0.5938, 0.75, 0.5938, 0.6875, 0.625, 0.1875, 0.625, 0.25, 0.5938, 0.25, 0.5938, 0.1875, 0.5938, 0.375, 0.5938, 0.4375, 0.5625, 0.4375, 0.5625, 0.375, 0.5938, 0.8125, 0.5938, 0.875, 0.5625, 0.875, 0.5625, 0.8125, 0.5938, 0.3125, 0.5938, 0.375, 0.5625, 0.375, 0.5625, 0.3125, 0.5938, 0.75, 0.5938, 0.8125, 0.5625, 0.8125, 0.5625, 0.75, 0.5938, 0.25, 0.5938, 0.3125, 0.5625, 0.3125, 0.5625, 0.25, 0.5938, 0.6875, 0.5938, 0.75, 0.5625, 0.75, 0.5625, 0.6875, 0.5938, 0.1875, 0.5938, 0.25, 0.5625, 0.25, 0.5625, 0.1875, 0.5938, 0.625, 0.5938, 0.6875, 0.5625, 0.6875, 0.5625, 0.625, 0.5938, 0.125, 0.5938, 0.1875, 0.5625, 0.1875, 0.5625, 0.125, 0.5938, 0.5625, 0.5938, 0.625, 0.5625, 0.625, 0.5625, 0.5625, 0.5938, 0.0625, 0.5938, 0.125, 0.5625, 0.125, 0.5625, 0.0625, 0.5938, 0.5, 0.5938, 0.5625, 0.5625, 0.5625, 0.5625, 0.5, 0.5938, 0.9375, 0.5781, 1.0, 0.5625, 0.9375, 0.5781, 0.0, 0.5938, 0.0625, 0.5625, 0.0625, 0.5938, 0.4375, 0.5938, 0.5, 0.5625, 0.5, 0.5625, 0.4375, 0.5938, 0.875, 0.5938, 0.9375, 0.5625, 0.9375, 0.5625, 0.875, 0.5625, 0.125, 0.5625, 0.1875, 0.5312, 0.1875, 0.5312, 0.125, 0.5625, 0.5625, 0.5625, 0.625, 0.5312, 0.625, 0.5312, 0.5625, 0.5625, 0.0625, 0.5625, 0.125, 0.5312, 0.125, 0.5312, 0.0625, 0.5625, 0.5, 0.5625, 0.5625, 0.5312, 0.5625, 0.5312, 0.5, 0.5625, 0.9375, 0.5469, 1.0, 0.5312, 0.9375, 0.5469, 0.0, 0.5625, 0.0625, 0.5312, 0.0625, 0.5625, 0.4375, 0.5625, 0.5, 0.5312, 0.5, 0.5312, 0.4375, 0.5625, 0.875, 0.5625, 0.9375, 0.5312, 0.9375, 0.5312, 0.875, 0.5625, 0.375, 0.5625, 0.4375, 0.5312, 0.4375, 0.5312, 0.375, 0.5625, 0.8125, 0.5625, 0.875, 0.5312, 0.875, 0.5312, 0.8125, 0.5625, 0.3125, 0.5625, 0.375, 0.5312, 0.375, 0.5312, 0.3125, 0.5625, 0.75, 0.5625, 0.8125, 0.5312, 0.8125, 0.5312, 0.75, 0.5625, 0.25, 0.5625, 0.3125, 0.5312, 0.3125, 0.5312, 0.25, 0.5625, 0.6875, 0.5625, 0.75, 0.5312, 0.75, 0.5312, 0.6875, 0.5625, 0.1875, 0.5625, 0.25, 0.5312, 0.25, 0.5312, 0.1875, 0.5625, 0.625, 0.5625, 0.6875, 0.5312, 0.6875, 0.5312, 0.625, 0.5312, 0.3125, 0.5312, 0.375, 0.5, 0.375, 0.5, 0.3125, 0.5312, 0.75, 0.5312, 0.8125, 0.5, 0.8125, 0.5, 0.75, 0.5312, 0.25, 0.5312, 0.3125, 0.5, 0.3125, 0.5, 0.25, 0.5312, 0.6875, 0.5312, 0.75, 0.5, 0.75, 0.5, 0.6875, 0.5312, 0.1875, 0.5312, 0.25, 0.5, 0.25, 0.5, 0.1875, 0.5312, 0.625, 0.5312, 0.6875, 0.5, 0.6875, 0.5, 0.625, 0.5312, 0.125, 0.5312, 0.1875, 0.5, 0.1875, 0.5, 0.125, 0.5312, 0.5625, 0.5312, 0.625, 0.5, 0.625, 0.5, 0.5625, 0.5312, 0.0625, 0.5312, 0.125, 0.5, 0.125, 0.5, 0.0625, 0.5312, 0.5, 0.5312, 0.5625, 0.5, 0.5625, 0.5, 0.5, 0.5312, 0.9375, 0.5156, 1.0, 0.5, 0.9375, 0.5156, 0.0, 0.5312, 0.0625, 0.5, 0.0625, 0.5312, 0.4375, 0.5312, 0.5, 0.5, 0.5, 0.5, 0.4375, 0.5312, 0.875, 0.5312, 0.9375, 0.5, 0.9375, 0.5, 0.875, 0.5312, 0.375, 0.5312, 0.4375, 0.5, 0.4375, 0.5, 0.375, 0.5312, 0.8125, 0.5312, 0.875, 0.5, 0.875, 0.5, 0.8125, 0.5, 0.0625, 0.5, 0.125, 0.4688, 0.125, 0.4688, 0.0625, 0.5, 0.5, 0.5, 0.5625, 0.4688, 0.5625, 0.4687, 0.5, 0.5, 0.9375, 0.4844, 1.0, 0.4688, 0.9375, 0.4844, 0.0, 0.5, 0.0625, 0.4688, 0.0625, 0.5, 0.4375, 0.5, 0.5, 0.4687, 0.5, 0.4688, 0.4375, 0.5, 0.875, 0.5, 0.9375, 0.4688, 0.9375, 0.4688, 0.875, 0.5, 0.375, 0.5, 0.4375, 0.4688, 0.4375, 0.4688, 0.375, 0.5, 0.8125, 0.5, 0.875, 0.4688, 0.875, 0.4688, 0.8125, 0.5, 0.3125, 0.5, 0.375, 0.4688, 0.375, 0.4687, 0.3125, 0.5, 0.75, 0.5, 0.8125, 0.4688, 0.8125, 0.4688, 0.75, 0.5, 0.25, 0.5, 0.3125, 0.4687, 0.3125, 0.4688, 0.25, 0.5, 0.6875, 0.5, 0.75, 0.4688, 0.75, 0.4687, 0.6875, 0.5, 0.1875, 0.5, 0.25, 0.4688, 0.25, 0.4688, 0.1875, 0.5, 0.625, 0.5, 0.6875, 0.4687, 0.6875, 0.4688, 0.625, 0.5, 0.125, 0.5, 0.1875, 0.4688, 0.1875, 0.4688, 0.125, 0.5, 0.5625, 0.5, 0.625, 0.4688, 0.625, 0.4688, 0.5625, 0.4688, 0.75, 0.4688, 0.8125, 0.4375, 0.8125, 0.4375, 0.75, 0.4688, 0.25, 0.4687, 0.3125, 0.4375, 0.3125, 0.4375, 0.25, 0.4687, 0.6875, 0.4688, 0.75, 0.4375, 0.75, 0.4375, 0.6875, 0.4688, 0.1875, 0.4688, 0.25, 0.4375, 0.25, 0.4375, 0.1875, 0.4688, 0.625, 0.4687, 0.6875, 0.4375, 0.6875, 0.4375, 0.625, 0.4688, 0.125, 0.4688, 0.1875, 0.4375, 0.1875, 0.4375, 0.125, 0.4688, 0.5625, 0.4688, 0.625, 0.4375, 0.625, 0.4375, 0.5625, 0.4688, 0.0625, 0.4688, 0.125, 0.4375, 0.125, 0.4375, 0.0625, 0.4687, 0.5, 0.4688, 0.5625, 0.4375, 0.5625, 0.4375, 0.5, 0.4688, 0.9375, 0.4531, 1.0, 0.4375, 0.9375, 0.4531, 0.0, 0.4688, 0.0625, 0.4375, 0.0625, 0.4688, 0.4375, 0.4687, 0.5, 0.4375, 0.5, 0.4375, 0.4375, 0.4688, 0.875, 0.4688, 0.9375, 0.4375, 0.9375, 0.4375, 0.875, 0.4688, 0.375, 0.4688, 0.4375, 0.4375, 0.4375, 0.4375, 0.375, 0.4688, 0.8125, 0.4688, 0.875, 0.4375, 0.875, 0.4375, 0.8125, 0.4687, 0.3125, 0.4688, 0.375, 0.4375, 0.375, 0.4375, 0.3125, 0.4375, 0.5, 0.4375, 0.5625, 0.4062, 0.5625, 0.4062, 0.5, 0.4375, 0.9375, 0.4219, 1.0, 0.4062, 0.9375, 0.4219, 0.0, 0.4375, 0.0625, 0.4062, 0.0625, 0.4375, 0.4375, 0.4375, 0.5, 0.4062, 0.5, 0.4062, 0.4375, 0.4375, 0.875, 0.4375, 0.9375, 0.4062, 0.9375, 0.4062, 0.875, 0.4375, 0.375, 0.4375, 0.4375, 0.4062, 0.4375, 0.4062, 0.375, 0.4375, 0.8125, 0.4375, 0.875, 0.4062, 0.875, 0.4062, 0.8125, 0.4375, 0.3125, 0.4375, 0.375, 0.4062, 0.375, 0.4062, 0.3125, 0.4375, 0.75, 0.4375, 0.8125, 0.4062, 0.8125, 0.4062, 0.75, 0.4375, 0.25, 0.4375, 0.3125, 0.4062, 0.3125, 0.4062, 0.25, 0.4375, 0.6875, 0.4375, 0.75, 0.4062, 0.75, 0.4062, 0.6875, 0.4375, 0.1875, 0.4375, 0.25, 0.4062, 0.25, 0.4062, 0.1875, 0.4375, 0.625, 0.4375, 0.6875, 0.4062, 0.6875, 0.4062, 0.625, 0.4375, 0.125, 0.4375, 0.1875, 0.4062, 0.1875, 0.4062, 0.125, 0.4375, 0.5625, 0.4375, 0.625, 0.4062, 0.625, 0.4062, 0.5625, 0.4375, 0.0625, 0.4375, 0.125, 0.4062, 0.125, 0.4062, 0.0625, 0.4062, 0.25, 0.4062, 0.3125, 0.375, 0.3125, 0.375, 0.25, 0.4062, 0.6875, 0.4062, 0.75, 0.375, 0.75, 0.375, 0.6875, 0.4062, 0.1875, 0.4062, 0.25, 0.375, 0.25, 0.375, 0.1875, 0.4062, 0.625, 0.4062, 0.6875, 0.375, 0.6875, 0.375, 0.625, 0.4062, 0.125, 0.4062, 0.1875, 0.375, 0.1875, 0.375, 0.125, 0.4062, 0.5625, 0.4062, 0.625, 0.375, 0.625, 0.375, 0.5625, 0.4062, 0.0625, 0.4062, 0.125, 0.375, 0.125, 0.375, 0.0625, 0.4062, 0.5, 0.4062, 0.5625, 0.375, 0.5625, 0.375, 0.5, 0.4062, 0.9375, 0.3906, 1.0, 0.375, 0.9375, 0.3906, 0.0, 0.4062, 0.0625, 0.375, 0.0625, 0.4062, 0.4375, 0.4062, 0.5, 0.375, 0.5, 0.375, 0.4375, 0.4062, 0.875, 0.4062, 0.9375, 0.375, 0.9375, 0.375, 0.875, 0.4062, 0.375, 0.4062, 0.4375, 0.375, 0.4375, 0.375, 0.375, 0.4062, 0.8125, 0.4062, 0.875, 0.375, 0.875, 0.375, 0.8125, 0.4062, 0.3125, 0.4062, 0.375, 0.375, 0.375, 0.375, 0.3125, 0.4062, 0.75, 0.4062, 0.8125, 0.375, 0.8125, 0.375, 0.75, 0.375, 0.9375, 0.3594, 1.0, 0.3438, 0.9375, 0.3594, 0.0, 0.375, 0.0625, 0.3438, 0.0625, 0.375, 0.4375, 0.375, 0.5, 0.3437, 0.5, 0.3438, 0.4375, 0.375, 0.875, 0.375, 0.9375, 0.3438, 0.9375, 0.3438, 0.875, 0.375, 0.375, 0.375, 0.4375, 0.3438, 0.4375, 0.3438, 0.375, 0.375, 0.8125, 0.375, 0.875, 0.3438, 0.875, 0.3438, 0.8125, 0.375, 0.3125, 0.375, 0.375, 0.3438, 0.375, 0.3438, 0.3125, 0.375, 0.75, 0.375, 0.8125, 0.3438, 0.8125, 0.3438, 0.75, 0.375, 0.25, 0.375, 0.3125, 0.3438, 0.3125, 0.3438, 0.25, 0.375, 0.6875, 0.375, 0.75, 0.3438, 0.75, 0.3438, 0.6875, 0.375, 0.1875, 0.375, 0.25, 0.3438, 0.25, 0.3438, 0.1875, 0.375, 0.625, 0.375, 0.6875, 0.3438, 0.6875, 0.3438, 0.625, 0.375, 0.125, 0.375, 0.1875, 0.3438, 0.1875, 0.3438, 0.125, 0.375, 0.5625, 0.375, 0.625, 0.3438, 0.625, 0.3438, 0.5625, 0.375, 0.0625, 0.375, 0.125, 0.3438, 0.125, 0.3438, 0.0625, 0.375, 0.5, 0.375, 0.5625, 0.3438, 0.5625, 0.3437, 0.5, 0.3438, 0.6875, 0.3438, 0.75, 0.3125, 0.75, 0.3125, 0.6875, 0.3438, 0.1875, 0.3438, 0.25, 0.3125, 0.25, 0.3125, 0.1875, 0.3438, 0.625, 0.3438, 0.6875, 0.3125, 0.6875, 0.3125, 0.625, 0.3438, 0.125, 0.3438, 0.1875, 0.3125, 0.1875, 0.3125, 0.125, 0.3438, 0.5625, 0.3438, 0.625, 0.3125, 0.625, 0.3125, 0.5625, 0.3438, 0.0625, 0.3438, 0.125, 0.3125, 0.125, 0.3125, 0.0625, 0.3437, 0.5, 0.3438, 0.5625, 0.3125, 0.5625, 0.3125, 0.5, 0.3438, 0.9375, 0.3281, 1.0, 0.3125, 0.9375, 0.3281, 0.0, 0.3438, 0.0625, 0.3125, 0.0625, 0.3438, 0.4375, 0.3437, 0.5, 0.3125, 0.5, 0.3125, 0.4375, 0.3438, 0.875, 0.3438, 0.9375, 0.3125, 0.9375, 0.3125, 0.875, 0.3438, 0.375, 0.3438, 0.4375, 0.3125, 0.4375, 0.3125, 0.375, 0.3438, 0.8125, 0.3438, 0.875, 0.3125, 0.875, 0.3125, 0.8125, 0.3438, 0.3125, 0.3438, 0.375, 0.3125, 0.375, 0.3125, 0.3125, 0.3438, 0.75, 0.3438, 0.8125, 0.3125, 0.8125, 0.3125, 0.75, 0.3438, 0.25, 0.3438, 0.3125, 0.3125, 0.3125, 0.3125, 0.25, 0.3125, 0.4375, 0.3125, 0.5, 0.2812, 0.5, 0.2812, 0.4375, 0.3125, 0.875, 0.3125, 0.9375, 0.2812, 0.9375, 0.2812, 0.875, 0.3125, 0.375, 0.3125, 0.4375, 0.2812, 0.4375, 0.2812, 0.375, 0.3125, 0.8125, 0.3125, 0.875, 0.2812, 0.875, 0.2812, 0.8125, 0.3125, 0.3125, 0.3125, 0.375, 0.2812, 0.375, 0.2812, 0.3125, 0.3125, 0.75, 0.3125, 0.8125, 0.2812, 0.8125, 0.2812, 0.75, 0.3125, 0.25, 0.3125, 0.3125, 0.2812, 0.3125, 0.2812, 0.25, 0.3125, 0.6875, 0.3125, 0.75, 0.2812, 0.75, 0.2812, 0.6875, 0.3125, 0.1875, 0.3125, 0.25, 0.2812, 0.25, 0.2812, 0.1875, 0.3125, 0.625, 0.3125, 0.6875, 0.2812, 0.6875, 0.2812, 0.625, 0.3125, 0.125, 0.3125, 0.1875, 0.2812, 0.1875, 0.2812, 0.125, 0.3125, 0.5625, 0.3125, 0.625, 0.2812, 0.625, 0.2812, 0.5625, 0.3125, 0.0625, 0.3125, 0.125, 0.2812, 0.125, 0.2812, 0.0625, 0.3125, 0.5, 0.3125, 0.5625, 0.2812, 0.5625, 0.2812, 0.5, 0.3125, 0.9375, 0.2969, 1.0, 0.2812, 0.9375, 0.2969, 0.0, 0.3125, 0.0625, 0.2812, 0.0625, 0.2812, 0.1875, 0.2812, 0.25, 0.25, 0.25, 0.25, 0.1875, 0.2812, 0.625, 0.2812, 0.6875, 0.25, 0.6875, 0.25, 0.625, 0.2812, 0.125, 0.2812, 0.1875, 0.25, 0.1875, 0.25, 0.125, 0.2812, 0.5625, 0.2812, 0.625, 0.25, 0.625, 0.25, 0.5625, 0.2812, 0.0625, 0.2812, 0.125, 0.25, 0.125, 0.25, 0.0625, 0.2812, 0.5, 0.2812, 0.5625, 0.25, 0.5625, 0.25, 0.5, 0.2812, 0.9375, 0.2656, 1.0, 0.25, 0.9375, 0.2656, 0.0, 0.2812, 0.0625, 0.25, 0.0625, 0.2812, 0.4375, 0.2812, 0.5, 0.25, 0.5, 0.25, 0.4375, 0.2812, 0.875, 0.2812, 0.9375, 0.25, 0.9375, 0.25, 0.875, 0.2812, 0.375, 0.2812, 0.4375, 0.25, 0.4375, 0.25, 0.375, 0.2812, 0.8125, 0.2812, 0.875, 0.25, 0.875, 0.25, 0.8125, 0.2812, 0.3125, 0.2812, 0.375, 0.25, 0.375, 0.25, 0.3125, 0.2812, 0.75, 0.2812, 0.8125, 0.25, 0.8125, 0.25, 0.75, 0.2812, 0.25, 0.2812, 0.3125, 0.25, 0.3125, 0.25, 0.25, 0.2812, 0.6875, 0.2812, 0.75, 0.25, 0.75, 0.25, 0.6875, 0.25, 0.375, 0.25, 0.4375, 0.2188, 0.4375, 0.2188, 0.375, 0.25, 0.8125, 0.25, 0.875, 0.2188, 0.875, 0.2188, 0.8125, 0.25, 0.3125, 0.25, 0.375, 0.2188, 0.375, 0.2188, 0.3125, 0.25, 0.75, 0.25, 0.8125, 0.2188, 0.8125, 0.2188, 0.75, 0.25, 0.25, 0.25, 0.3125, 0.2188, 0.3125, 0.2188, 0.25, 0.25, 0.6875, 0.25, 0.75, 0.2188, 0.75, 0.2188, 0.6875, 0.25, 0.1875, 0.25, 0.25, 0.2188, 0.25, 0.2188, 0.1875, 0.25, 0.625, 0.25, 0.6875, 0.2188, 0.6875, 0.2188, 0.625, 0.25, 0.125, 0.25, 0.1875, 0.2188, 0.1875, 0.2188, 0.125, 0.25, 0.5625, 0.25, 0.625, 0.2188, 0.625, 0.2188, 0.5625, 0.25, 0.0625, 0.25, 0.125, 0.2188, 0.125, 0.2188, 0.0625, 0.25, 0.5, 0.25, 0.5625, 0.2188, 0.5625, 0.2187, 0.5, 0.25, 0.9375, 0.2344, 1.0, 0.2188, 0.9375, 0.2344, 0.0, 0.25, 0.0625, 0.2188, 0.0625, 0.25, 0.4375, 0.25, 0.5, 0.2187, 0.5, 0.2188, 0.4375, 0.25, 0.875, 0.25, 0.9375, 0.2188, 0.9375, 0.2188, 0.875, 0.2188, 0.125, 0.2188, 0.1875, 0.1875, 0.1875, 0.1875, 0.125, 0.2188, 0.5625, 0.2188, 0.625, 0.1875, 0.625, 0.1875, 0.5625, 0.2188, 0.0625, 0.2188, 0.125, 0.1875, 0.125, 0.1875, 0.0625, 0.2187, 0.5, 0.2188, 0.5625, 0.1875, 0.5625, 0.1875, 0.5, 0.2188, 0.9375, 0.2031, 1.0, 0.1875, 0.9375, 0.2031, 0.0, 0.2188, 0.0625, 0.1875, 0.0625, 0.2188, 0.4375, 0.2187, 0.5, 0.1875, 0.5, 0.1875, 0.4375, 0.2188, 0.875, 0.2188, 0.9375, 0.1875, 0.9375, 0.1875, 0.875, 0.2188, 0.375, 0.2188, 0.4375, 0.1875, 0.4375, 0.1875, 0.375, 0.2188, 0.8125, 0.2188, 0.875, 0.1875, 0.875, 0.1875, 0.8125, 0.2188, 0.3125, 0.2188, 0.375, 0.1875, 0.375, 0.1875, 0.3125, 0.2188, 0.75, 0.2188, 0.8125, 0.1875, 0.8125, 0.1875, 0.75, 0.2188, 0.25, 0.2188, 0.3125, 0.1875, 0.3125, 0.1875, 0.25, 0.2188, 0.6875, 0.2188, 0.75, 0.1875, 0.75, 0.1875, 0.6875, 0.2188, 0.1875, 0.2188, 0.25, 0.1875, 0.25, 0.1875, 0.1875, 0.2188, 0.625, 0.2188, 0.6875, 0.1875, 0.6875, 0.1875, 0.625, 0.1875, 0.8125, 0.1875, 0.875, 0.1562, 0.875, 0.1562, 0.8125, 0.1875, 0.3125, 0.1875, 0.375, 0.1563, 0.375, 0.1562, 0.3125, 0.1875, 0.75, 0.1875, 0.8125, 0.1562, 0.8125, 0.1562, 0.75, 0.1875, 0.25, 0.1875, 0.3125, 0.1562, 0.3125, 0.1562, 0.25, 0.1875, 0.6875, 0.1875, 0.75, 0.1562, 0.75, 0.1562, 0.6875, 0.1875, 0.1875, 0.1875, 0.25, 0.1562, 0.25, 0.1562, 0.1875, 0.1875, 0.625, 0.1875, 0.6875, 0.1562, 0.6875, 0.1563, 0.625, 0.1875, 0.125, 0.1875, 0.1875, 0.1562, 0.1875, 0.1562, 0.125, 0.1875, 0.5625, 0.1875, 0.625, 0.1563, 0.625, 0.1562, 0.5625, 0.1875, 0.0625, 0.1875, 0.125, 0.1562, 0.125, 0.1563, 0.0625, 0.1875, 0.5, 0.1875, 0.5625, 0.1562, 0.5625, 0.1562, 0.5, 0.1875, 0.9375, 0.1719, 1.0, 0.1563, 0.9375, 0.1719, 0.0, 0.1875, 0.0625, 0.1563, 0.0625, 0.1875, 0.4375, 0.1875, 0.5, 0.1562, 0.5, 0.1562, 0.4375, 0.1875, 0.875, 0.1875, 0.9375, 0.1563, 0.9375, 0.1562, 0.875, 0.1875, 0.375, 0.1875, 0.4375, 0.1562, 0.4375, 0.1563, 0.375, 0.1562, 0.5625, 0.1563, 0.625, 0.125, 0.625, 0.125, 0.5625, 0.1563, 0.0625, 0.1562, 0.125, 0.125, 0.125, 0.125, 0.0625, 0.1562, 0.5, 0.1562, 0.5625, 0.125, 0.5625, 0.125, 0.5, 0.1563, 0.9375, 0.1406, 1.0, 0.125, 0.9375, 0.1406, 0.0, 0.1563, 0.0625, 0.125, 0.0625, 0.1562, 0.4375, 0.1562, 0.5, 0.125, 0.5, 0.125, 0.4375, 0.1562, 0.875, 0.1563, 0.9375, 0.125, 0.9375, 0.125, 0.875, 0.1563, 0.375, 0.1562, 0.4375, 0.125, 0.4375, 0.125, 0.375, 0.1562, 0.8125, 0.1562, 0.875, 0.125, 0.875, 0.125, 0.8125, 0.1562, 0.3125, 0.1563, 0.375, 0.125, 0.375, 0.125, 0.3125, 0.1562, 0.75, 0.1562, 0.8125, 0.125, 0.8125, 0.125, 0.75, 0.1562, 0.25, 0.1562, 0.3125, 0.125, 0.3125, 0.125, 0.25, 0.1562, 0.6875, 0.1562, 0.75, 0.125, 0.75, 0.125, 0.6875, 0.1562, 0.1875, 0.1562, 0.25, 0.125, 0.25, 0.125, 0.1875, 0.1563, 0.625, 0.1562, 0.6875, 0.125, 0.6875, 0.125, 0.625, 0.1562, 0.125, 0.1562, 0.1875, 0.125, 0.1875, 0.125, 0.125, 0.125, 0.3125, 0.125, 0.375, 0.09375, 0.375, 0.09375, 0.3125, 0.125, 0.75, 0.125, 0.8125, 0.09375, 0.8125, 0.09375, 0.75, 0.125, 0.25, 0.125, 0.3125, 0.09375, 0.3125, 0.09375, 0.25, 0.125, 0.6875, 0.125, 0.75, 0.09375, 0.75, 0.09375, 0.6875, 0.125, 0.1875, 0.125, 0.25, 0.09375, 0.25, 0.09375, 0.1875, 0.125, 0.625, 0.125, 0.6875, 0.09375, 0.6875, 0.09375, 0.625, 0.125, 0.125, 0.125, 0.1875, 0.09375, 0.1875, 0.09375, 0.125, 0.125, 0.5625, 0.125, 0.625, 0.09375, 0.625, 0.09375, 0.5625, 0.125, 0.0625, 0.125, 0.125, 0.09375, 0.125, 0.09375, 0.0625, 0.125, 0.5, 0.125, 0.5625, 0.09375, 0.5625, 0.09375, 0.5, 0.125, 0.9375, 0.1094, 1.0, 0.09375, 0.9375, 0.1094, 0.0, 0.125, 0.0625, 0.09375, 0.0625, 0.125, 0.4375, 0.125, 0.5, 0.09375, 0.5, 0.09375, 0.4375, 0.125, 0.875, 0.125, 0.9375, 0.09375, 0.9375, 0.09375, 0.875, 0.125, 0.375, 0.125, 0.4375, 0.09375, 0.4375, 0.09375, 0.375, 0.125, 0.8125, 0.125, 0.875, 0.09375, 0.875, 0.09375, 0.8125, 0.09375, 0.0625, 0.09375, 0.125, 0.0625, 0.125, 0.0625, 0.0625, 0.09375, 0.5, 0.09375, 0.5625, 0.0625, 0.5625, 0.0625, 0.5, 0.09375, 0.9375, 0.07812, 1.0, 0.0625, 0.9375, 0.07812, 0.0, 0.09375, 0.0625, 0.0625, 0.0625, 0.09375, 0.4375, 0.09375, 0.5, 0.0625, 0.5, 0.0625, 0.4375, 0.09375, 0.875, 0.09375, 0.9375, 0.0625, 0.9375, 0.0625, 0.875, 0.09375, 0.375, 0.09375, 0.4375, 0.0625, 0.4375, 0.0625, 0.375, 0.09375, 0.8125, 0.09375, 0.875, 0.0625, 0.875, 0.0625, 0.8125, 0.09375, 0.3125, 0.09375, 0.375, 0.0625, 0.375, 0.0625, 0.3125, 0.09375, 0.75, 0.09375, 0.8125, 0.0625, 0.8125, 0.0625, 0.75, 0.09375, 0.25, 0.09375, 0.3125, 0.0625, 0.3125, 0.0625, 0.25, 0.09375, 0.6875, 0.09375, 0.75, 0.0625, 0.75, 0.0625, 0.6875, 0.09375, 0.1875, 0.09375, 0.25, 0.0625, 0.25, 0.0625, 0.1875, 0.09375, 0.625, 0.09375, 0.6875, 0.0625, 0.6875, 0.0625, 0.625, 0.09375, 0.125, 0.09375, 0.1875, 0.0625, 0.1875, 0.0625, 0.125, 0.09375, 0.5625, 0.09375, 0.625, 0.0625, 0.625, 0.0625, 0.5625, 0.0625, 0.75, 0.0625, 0.8125, 0.03125, 0.8125, 0.03125, 0.75, 0.0625, 0.25, 0.0625, 0.3125, 0.03125, 0.3125, 0.03125, 0.25, 0.0625, 0.6875, 0.0625, 0.75, 0.03125, 0.75, 0.03125, 0.6875, 0.0625, 0.1875, 0.0625, 0.25, 0.03125, 0.25, 0.03125, 0.1875, 0.0625, 0.625, 0.0625, 0.6875, 0.03125, 0.6875, 0.03125, 0.625, 0.0625, 0.125, 0.0625, 0.1875, 0.03125, 0.1875, 0.03125, 0.125, 0.0625, 0.5625, 0.0625, 0.625, 0.03125, 0.625, 0.03125, 0.5625, 0.0625, 0.0625, 0.0625, 0.125, 0.03125, 0.125, 0.03125, 0.0625, 0.0625, 0.5, 0.0625, 0.5625, 0.03125, 0.5625, 0.03125, 0.5, 0.0625, 0.9375, 0.04687, 1.0, 0.03125, 0.9375, 0.04687, 0.0, 0.0625, 0.0625, 0.03125, 0.0625, 0.0625, 0.4375, 0.0625, 0.5, 0.03125, 0.5, 0.03125, 0.4375, 0.0625, 0.875, 0.0625, 0.9375, 0.03125, 0.9375, 0.03125, 0.875, 0.0625, 0.375, 0.0625, 0.4375, 0.03125, 0.4375, 0.03125, 0.375, 0.0625, 0.8125, 0.0625, 0.875, 0.03125, 0.875, 0.03125, 0.8125, 0.0625, 0.3125, 0.0625, 0.375, 0.03125, 0.375, 0.03125, 0.3125, 0.03125, 0.5, 0.03125, 0.5625, 0.0, 0.5625, 0.0, 0.5, 0.03125, 0.9375, 0.01562, 1.0, 0.0, 0.9375, 0.01562, 0.0, 0.03125, 0.0625, 0.0, 0.0625, 0.03125, 0.4375, 0.03125, 0.5, 0.0, 0.5, 0.0, 0.4375, 0.03125, 0.875, 0.03125, 0.9375, 0.0, 0.9375, 0.0, 0.875, 0.03125, 0.375, 0.03125, 0.4375, 0.0, 0.4375, 0.0, 0.375, 0.03125, 0.8125, 0.03125, 0.875, 0.0, 0.875, 0.0, 0.8125, 0.03125, 0.3125, 0.03125, 0.375, 0.0, 0.375, 0.0, 0.3125, 0.03125, 0.75, 0.03125, 0.8125, 0.0, 0.8125, 0.0, 0.75, 0.03125, 0.25, 0.03125, 0.3125, 0.0, 0.3125, 0.0, 0.25, 0.03125, 0.6875, 0.03125, 0.75, 0.0, 0.75, 0.0, 0.6875, 0.03125, 0.1875, 0.03125, 0.25, 0.0, 0.25, 0.0, 0.1875, 0.03125, 0.625, 0.03125, 0.6875, 0.0, 0.6875, 0.0, 0.625, 0.03125, 0.125, 0.03125, 0.1875, 0.0, 0.1875, 0.0, 0.125, 0.03125, 0.5625, 0.03125, 0.625, 0.0, 0.625, 0.0, 0.5625, 0.03125, 0.0625, 0.03125, 0.125, 0.0, 0.125, 0.0, 0.0625, 1.0, 0.25, 1.0, 0.3125, 0.9687, 0.3125, 0.9688, 0.25, 1.0, 0.6875, 1.0, 0.75, 0.9688, 0.75, 0.9687, 0.6875, 1.0, 0.1875, 1.0, 0.25, 0.9688, 0.25, 0.9687, 0.1875, 1.0, 0.625, 1.0, 0.6875, 0.9687, 0.6875, 0.9688, 0.625, 1.0, 0.125, 1.0, 0.1875, 0.9687, 0.1875, 0.9687, 0.125, 1.0, 0.5625, 1.0, 0.625, 0.9688, 0.625, 0.9687, 0.5625, 1.0, 0.0625, 1.0, 0.125, 0.9687, 0.125, 0.9688, 0.0625, 1.0, 0.5, 1.0, 0.5625, 0.9687, 0.5625, 0.9687, 0.5, 1.0, 0.9375, 0.9844, 1.0, 0.9688, 0.9375, 0.9844, 0.0, 1.0, 0.0625, 0.9688, 0.0625, 1.0, 0.4375, 1.0, 0.5, 0.9687, 0.5, 0.9687, 0.4375, 1.0, 0.875, 1.0, 0.9375, 0.9688, 0.9375, 0.9687, 0.875, 1.0, 0.375, 1.0, 0.4375, 0.9687, 0.4375, 0.9688, 0.375, 1.0, 0.8125, 1.0, 0.875, 0.9687, 0.875, 0.9687, 0.8125, 1.0, 0.3125, 1.0, 0.375, 0.9688, 0.375, 0.9687, 0.3125, 1.0, 0.75, 1.0, 0.8125, 0.9687, 0.8125, 0.9688, 0.75, 0.9531, 0.0, 0.9688, 0.0625, 0.9375, 0.0625, 0.9687, 0.4375, 0.9687, 0.5, 0.9375, 0.5, 0.9375, 0.4375, 0.9687, 0.875, 0.9688, 0.9375, 0.9375, 0.9375, 0.9375, 0.875, 0.9688, 0.375, 0.9687, 0.4375, 0.9375, 0.4375, 0.9375, 0.375, 0.9687, 0.8125, 0.9687, 0.875, 0.9375, 0.875, 0.9375, 0.8125, 0.9687, 0.3125, 0.9688, 0.375, 0.9375, 0.375, 0.9375, 0.3125, 0.9688, 0.75, 0.9687, 0.8125, 0.9375, 0.8125, 0.9375, 0.75, 0.9688, 0.25, 0.9687, 0.3125, 0.9375, 0.3125, 0.9375, 0.25, 0.9687, 0.6875, 0.9688, 0.75, 0.9375, 0.75, 0.9375, 0.6875, 0.9687, 0.1875, 0.9688, 0.25, 0.9375, 0.25, 0.9375, 0.1875, 0.9688, 0.625, 0.9687, 0.6875, 0.9375, 0.6875, 0.9375, 0.625, 0.9687, 0.125, 0.9687, 0.1875, 0.9375, 0.1875, 0.9375, 0.125, 0.9687, 0.5625, 0.9688, 0.625, 0.9375, 0.625, 0.9375, 0.5625, 0.9688, 0.0625, 0.9687, 0.125, 0.9375, 0.125, 0.9375, 0.0625, 0.9687, 0.5, 0.9687, 0.5625, 0.9375, 0.5625, 0.9375, 0.5, 0.9688, 0.9375, 0.9531, 1.0, 0.9375, 0.9375, 0.9375, 0.1875, 0.9375, 0.25, 0.9062, 0.25, 0.9062, 0.1875, 0.9375, 0.625, 0.9375, 0.6875, 0.9062, 0.6875, 0.9062, 0.625, 0.9375, 0.125, 0.9375, 0.1875, 0.9062, 0.1875, 0.9062, 0.125, 0.9375, 0.5625, 0.9375, 0.625, 0.9062, 0.625, 0.9062, 0.5625, 0.9375, 0.0625, 0.9375, 0.125, 0.9062, 0.125, 0.9062, 0.0625, 0.9375, 0.5, 0.9375, 0.5625, 0.9062, 0.5625, 0.9062, 0.5, 0.9375, 0.9375, 0.9219, 1.0, 0.9062, 0.9375, 0.9219, 0.0, 0.9375, 0.0625, 0.9062, 0.0625, 0.9375, 0.4375, 0.9375, 0.5, 0.9062, 0.5, 0.9062, 0.4375, 0.9375, 0.875, 0.9375, 0.9375, 0.9062, 0.9375, 0.9062, 0.875, 0.9375, 0.375, 0.9375, 0.4375, 0.9062, 0.4375, 0.9062, 0.375, 0.9375, 0.8125, 0.9375, 0.875, 0.9062, 0.875, 0.9062, 0.8125, 0.9375, 0.3125, 0.9375, 0.375, 0.9062, 0.375, 0.9062, 0.3125, 0.9375, 0.75, 0.9375, 0.8125, 0.9062, 0.8125, 0.9062, 0.75, 0.9375, 0.25, 0.9375, 0.3125, 0.9062, 0.3125, 0.9062, 0.25, 0.9375, 0.6875, 0.9375, 0.75, 0.9062, 0.75, 0.9062, 0.6875, 0.9062, 0.875, 0.9062, 0.9375, 0.875, 0.9375, 0.875, 0.875, 0.9062, 0.375, 0.9062, 0.4375, 0.875, 0.4375, 0.875, 0.375, 0.9062, 0.8125, 0.9062, 0.875, 0.875, 0.875, 0.875, 0.8125, 0.9062, 0.3125, 0.9062, 0.375, 0.875, 0.375, 0.875, 0.3125, 0.9062, 0.75, 0.9062, 0.8125, 0.875, 0.8125, 0.875, 0.75, 0.9062, 0.25, 0.9062, 0.3125, 0.875, 0.3125, 0.875, 0.25, 0.9062, 0.6875, 0.9062, 0.75, 0.875, 0.75, 0.875, 0.6875, 0.9062, 0.1875, 0.9062, 0.25, 0.875, 0.25, 0.875, 0.1875, 0.9062, 0.625, 0.9062, 0.6875, 0.875, 0.6875, 0.875, 0.625, 0.9062, 0.125, 0.9062, 0.1875, 0.875, 0.1875, 0.875, 0.125, 0.9062, 0.5625, 0.9062, 0.625, 0.875, 0.625, 0.875, 0.5625, 0.9062, 0.0625, 0.9062, 0.125, 0.875, 0.125, 0.875, 0.0625, 0.9062, 0.5, 0.9062, 0.5625, 0.875, 0.5625, 0.875, 0.5, 0.9062, 0.9375, 0.8906, 1.0, 0.875, 0.9375, 0.8906, 0.0, 0.9062, 0.0625, 0.875, 0.0625, 0.9062, 0.4375, 0.9062, 0.5, 0.875, 0.5, 0.875, 0.4375, 0.875, 0.625, 0.875, 0.6875, 0.8437, 0.6875, 0.8438, 0.625, 0.875, 0.125, 0.875, 0.1875, 0.8437, 0.1875, 0.8438, 0.125, 0.875, 0.5625, 0.875, 0.625, 0.8438, 0.625, 0.8437, 0.5625, 0.875, 0.0625, 0.875, 0.125, 0.8438, 0.125, 0.8438, 0.0625, 0.875, 0.5, 0.875, 0.5625, 0.8437, 0.5625, 0.8437, 0.5, 0.875, 0.9375, 0.8594, 1.0, 0.8438, 0.9375, 0.8594, 0.0, 0.875, 0.0625, 0.8438, 0.0625, 0.875, 0.4375, 0.875, 0.5, 0.8437, 0.5, 0.8437, 0.4375, 0.875, 0.875, 0.875, 0.9375, 0.8438, 0.9375, 0.8438, 0.875, 0.875, 0.375, 0.875, 0.4375, 0.8437, 0.4375, 0.8438, 0.375, 0.875, 0.8125, 0.875, 0.875, 0.8438, 0.875, 0.8437, 0.8125, 0.875, 0.3125, 0.875, 0.375, 0.8438, 0.375, 0.8437, 0.3125, 0.875, 0.75, 0.875, 0.8125, 0.8437, 0.8125, 0.8438, 0.75, 0.875, 0.25, 0.875, 0.3125, 0.8437, 0.3125, 0.8438, 0.25, 0.875, 0.6875, 0.875, 0.75, 0.8438, 0.75, 0.8437, 0.6875, 0.875, 0.1875, 0.875, 0.25, 0.8438, 0.25, 0.8437, 0.1875, 0.8438, 0.375, 0.8437, 0.4375, 0.8125, 0.4375, 0.8125, 0.375, 0.8437, 0.8125, 0.8438, 0.875, 0.8125, 0.875, 0.8125, 0.8125, 0.8437, 0.3125, 0.8438, 0.375, 0.8125, 0.375, 0.8125, 0.3125, 0.8438, 0.75, 0.8437, 0.8125, 0.8125, 0.8125, 0.8125, 0.75, 0.8438, 0.25, 0.8437, 0.3125, 0.8125, 0.3125, 0.8125, 0.25, 0.8437, 0.6875, 0.8438, 0.75, 0.8125, 0.75, 0.8125, 0.6875, 0.8437, 0.1875, 0.8438, 0.25, 0.8125, 0.25, 0.8125, 0.1875, 0.8438, 0.625, 0.8437, 0.6875, 0.8125, 0.6875, 0.8125, 0.625, 0.8438, 0.125, 0.8437, 0.1875, 0.8125, 0.1875, 0.8125, 0.125, 0.8437, 0.5625, 0.8438, 0.625, 0.8125, 0.625, 0.8125, 0.5625, 0.8438, 0.0625, 0.8438, 0.125, 0.8125, 0.125, 0.8125, 0.0625, 0.8437, 0.5, 0.8437, 0.5625, 0.8125, 0.5625, 0.8125, 0.5, 0.8438, 0.9375, 0.8281, 1.0, 0.8125, 0.9375, 0.8281, 0.0, 0.8438, 0.0625, 0.8125, 0.0625, 0.8437, 0.4375, 0.8437, 0.5, 0.8125, 0.5, 0.8125, 0.4375, 0.8438, 0.875, 0.8438, 0.9375, 0.8125, 0.9375, 0.8125, 0.875, 0.8125, 0.125, 0.8125, 0.1875, 0.7812, 0.1875, 0.7812, 0.125, 0.8125, 0.5625, 0.8125, 0.625, 0.7812, 0.625, 0.7812, 0.5625, 0.8125, 0.0625, 0.8125, 0.125, 0.7812, 0.125, 0.7812, 0.0625, 0.8125, 0.5, 0.8125, 0.5625, 0.7812, 0.5625, 0.7812, 0.5, 0.8125, 0.9375, 0.7969, 1.0, 0.7812, 0.9375, 0.7969, 0.0, 0.8125, 0.0625, 0.7812, 0.0625, 0.8125, 0.4375, 0.8125, 0.5, 0.7812, 0.5, 0.7812, 0.4375, 0.8125, 0.875, 0.8125, 0.9375, 0.7812, 0.9375, 0.7812, 0.875, 0.8125, 0.375, 0.8125, 0.4375, 0.7812, 0.4375, 0.7812, 0.375, 0.8125, 0.8125, 0.8125, 0.875, 0.7812, 0.875, 0.7812, 0.8125, 0.8125, 0.3125, 0.8125, 0.375, 0.7812, 0.375, 0.7812, 0.3125, 0.8125, 0.75, 0.8125, 0.8125, 0.7812, 0.8125, 0.7812, 0.75, 0.8125, 0.25, 0.8125, 0.3125, 0.7812, 0.3125, 0.7812, 0.25, 0.8125, 0.6875, 0.8125, 0.75, 0.7812, 0.75, 0.7812, 0.6875, 0.8125, 0.1875, 0.8125, 0.25, 0.7812, 0.25, 0.7812, 0.1875, 0.8125, 0.625, 0.8125, 0.6875, 0.7812, 0.6875, 0.7812, 0.625, 0.7812, 0.8125, 0.7812, 0.875, 0.75, 0.875, 0.75, 0.8125, 0.7812, 0.3125, 0.7812, 0.375, 0.75, 0.375, 0.75, 0.3125, 0.7812, 0.75, 0.7812, 0.8125, 0.75, 0.8125, 0.75, 0.75, 0.7812, 0.25, 0.7812, 0.3125, 0.75, 0.3125, 0.75, 0.25, 0.7812, 0.6875, 0.7812, 0.75, 0.75, 0.75, 0.75, 0.6875, 0.7812, 0.1875, 0.7812, 0.25, 0.75, 0.25, 0.75, 0.1875, 0.7812, 0.625, 0.7812, 0.6875, 0.75, 0.6875, 0.75, 0.625, 0.7812, 0.125, 0.7812, 0.1875, 0.75, 0.1875, 0.75, 0.125, 0.7812, 0.5625, 0.7812, 0.625, 0.75, 0.625, 0.75, 0.5625, 0.7812, 0.0625, 0.7812, 0.125, 0.75, 0.125, 0.75, 0.0625, 0.7812, 0.5, 0.7812, 0.5625, 0.75, 0.5625, 0.75, 0.5, 0.7812, 0.9375, 0.7656, 1.0, 0.75, 0.9375, 0.7656, 0.0, 0.7812, 0.0625, 0.75, 0.0625, 0.7812, 0.4375, 0.7812, 0.5, 0.75, 0.5, 0.75, 0.4375, 0.7812, 0.875, 0.7812, 0.9375, 0.75, 0.9375, 0.75, 0.875, 0.7812, 0.375, 0.7812, 0.4375, 0.75, 0.4375, 0.75, 0.375])
me_sphere.update()
me_plane_001 = bpy.data.meshes.new('Plane.001')
me_plane_001.from_pydata([(-6.6, -2.2, -0.2159), (6.6, -2.2, -0.2159), (-6.6, 2.2, -0.2159), (6.6, 2.2, -0.2159), (-6.6, -2.2, -0.7584), (6.6, -2.2, -0.7584), (6.6, 2.2, -0.7584), (-6.6, 2.2, -0.7584), (-6.6, -0.1312, -0.2159), (-6.6, 0.1312, -0.2159), (6.6, 0.1312, -0.2159), (6.6, -0.1312, -0.2159), (-4.269, -2.2, -0.2159), (-4.531, -2.2, -0.2159), (-2.069, -2.2, -0.2159), (-2.331, -2.2, -0.2159), (0.1312, -2.2, -0.2159), (-0.1312, -2.2, -0.2159), (2.331, -2.2, -0.2159), (2.069, -2.2, -0.2159), (4.531, -2.2, -0.2159), (4.269, -2.2, -0.2159), (4.269, 2.2, -0.2159), (4.531, 2.2, -0.2159), (2.069, 2.2, -0.2159), (2.331, 2.2, -0.2159), (-0.1312, 2.2, -0.2159), (0.1312, 2.2, -0.2159), (-2.331, 2.2, -0.2159), (-2.069, 2.2, -0.2159), (-4.531, 2.2, -0.2159), (-4.269, 2.2, -0.2159), (-6.6, 0.1312, -0.7584), (-6.6, -0.1312, -0.7584), (4.269, -2.2, -0.7584), (4.531, -2.2, -0.7584), (6.6, -0.1312, -0.7584), (6.6, 0.1312, -0.7584), (-4.269, 2.2, -0.7584), (-4.531, 2.2, -0.7584), (-4.531, 0.1312, -0.7584), (-4.531, -0.1312, -0.7584), (-4.269, -0.1312, -0.7584), (-4.269, 0.1312, -0.7584), (-4.531, -2.2, -0.7584), (-4.269, -2.2, -0.7584), (-2.331, -2.2, -0.7584), (-2.069, -2.2, -0.7584), (-0.1312, -2.2, -0.7584), (0.1312, -2.2, -0.7584), (2.069, -2.2, -0.7584), (2.331, -2.2, -0.7584), (4.531, 2.2, -0.7584), (4.269, 2.2, -0.7584), (2.331, 2.2, -0.7584), (2.069, 2.2, -0.7584), (0.1312, 2.2, -0.7584), (-0.1312, 2.2, -0.7584), (-2.069, 2.2, -0.7584), (-2.331, 2.2, -0.7584), (4.531, 0.1312, -0.7584), (4.269, 0.1312, -0.7584), (4.269, -0.1312, -0.7584), (4.531, -0.1312, -0.7584), (2.331, 0.1312, -0.7584), (2.069, 0.1312, -0.7584), (2.069, -0.1312, -0.7584), (2.331, -0.1312, -0.7584), (0.1312, 0.1312, -0.7584), (-0.1312, 0.1312, -0.7584), (-0.1312, -0.1312, -0.7584), (0.1312, -0.1312, -0.7584), (-2.069, 0.1312, -0.7584), (-2.331, 0.1312, -0.7584), (-2.331, -0.1312, -0.7584), (-2.069, -0.1312, -0.7584), (-4.685, 0.285, -1.385), (-6.446, 0.285, -1.385), (-6.446, -0.285, -1.385), (-4.685, -0.285, -1.385), (6.446, 0.285, -1.385), (4.685, 0.285, -1.385), (4.685, -0.285, -1.385), (6.446, -0.285, -1.385), (4.125, 0.285, -1.385), (2.475, 0.285, -1.385), (2.475, -0.285, -1.385), (4.125, -0.285, -1.385), (1.925, 0.285, -1.385), (0.2752, 0.285, -1.385), (0.2752, -0.285, -1.385), (1.925, -0.285, -1.385), (-0.2752, 0.285, -1.385), (-1.925, 0.285, -1.385), (-1.925, -0.285, -1.385), (-0.2752, -0.285, -1.385), (-2.475, 0.285, -1.385), (-4.125, 0.285, -1.385), (-4.125, -0.285, -1.385), (-2.475, -0.285, -1.385), (-4.125, -2.046, -1.385), (-4.685, -2.046, -1.385), (-1.925, -2.046, -1.385), (-2.475, -2.046, -1.385), (0.2752, -2.046, -1.385), (-0.2752, -2.046, -1.385), (2.475, -2.046, -1.385), (1.925, -2.046, -1.385), (4.685, -2.046, -1.385), (4.125, -2.046, -1.385), (-4.125, 2.046, -1.385), (-4.685, 2.046, -1.385), (-1.925, 2.046, -1.385), (-2.475, 2.046, -1.385), (0.2752, 2.046, -1.385), (-0.2752, 2.046, -1.385), (2.475, 2.046, -1.385), (1.925, 2.046, -1.385), (4.685, 2.046, -1.385), (4.125, 2.046, -1.385), (-6.446, -2.046, -1.385), (-6.446, 2.046, -1.385), (6.446, 2.046, -1.385), (6.446, -2.046, -1.385), (-4.875, 0.4745, -1.774), (-6.257, 0.4745, -1.774), (-6.257, -0.4745, -1.774), (-4.875, -0.4745, -1.774), (6.257, 0.4745, -1.774), (4.875, 0.4745, -1.774), (4.875, -0.4745, -1.774), (6.257, -0.4745, -1.774), (3.947, 0.4745, -1.774), (2.653, 0.4745, -1.774), (2.653, -0.4745, -1.774), (3.947, -0.4745, -1.774), (1.747, 0.4745, -1.774), (0.4528, 0.4745, -1.774), (0.4528, -0.4745, -1.774), (1.747, -0.4745, -1.774), (-0.4528, 0.4745, -1.774), (-1.747, 0.4745, -1.774), (-1.747, -0.4745, -1.774), (-0.4528, -0.4745, -1.774), (-2.653, 0.4745, -1.774), (-3.947, 0.4745, -1.774), (-3.947, -0.4745, -1.774), (-2.653, -0.4745, -1.774), (-3.947, -1.857, -1.774), (-4.875, -1.857, -1.774), (-1.747, -1.857, -1.774), (-2.653, -1.857, -1.774), (0.4528, -1.857, -1.774), (-0.4528, -1.857, -1.774), (2.653, -1.857, -1.774), (1.747, -1.857, -1.774), (4.875, -1.857, -1.774), (3.947, -1.857, -1.774), (-3.947, 1.857, -1.774), (-4.875, 1.857, -1.774), (-1.747, 1.857, -1.774), (-2.653, 1.857, -1.774), (0.4528, 1.857, -1.774), (-0.4528, 1.857, -1.774), (2.653, 1.857, -1.774), (1.747, 1.857, -1.774), (4.875, 1.857, -1.774), (3.947, 1.857, -1.774), (-6.257, -1.857, -1.774), (-6.257, 1.857, -1.774), (6.257, 1.857, -1.774), (6.257, -1.857, -1.774), (-5.202, 0.8024, -2.089), (-5.929, 0.8024, -2.089), (-5.929, -0.8024, -2.089), (-5.202, -0.8024, -2.089), (5.929, 0.8024, -2.089), (5.202, 0.8024, -2.089), (5.202, -0.8024, -2.089), (5.929, -0.8024, -2.089), (3.64, 0.8024, -2.089), (2.96, 0.8024, -2.089), (2.96, -0.8024, -2.089), (3.64, -0.8024, -2.089), (1.44, 0.8024, -2.089), (0.7598, 0.8024, -2.089), (0.7598, -0.8024, -2.089), (1.44, -0.8024, -2.089), (-0.7598, 0.8024, -2.089), (-1.44, 0.8024, -2.089), (-1.44, -0.8024, -2.089), (-0.7598, -0.8024, -2.089), (-2.96, 0.8024, -2.089), (-3.64, 0.8024, -2.089), (-3.64, -0.8024, -2.089), (-2.96, -0.8024, -2.089), (-3.64, -1.529, -2.089), (-5.202, -1.529, -2.089), (-1.44, -1.529, -2.089), (-2.96, -1.529, -2.089), (0.7598, -1.529, -2.089), (-0.7598, -1.529, -2.089), (2.96, -1.529, -2.089), (1.44, -1.529, -2.089), (5.202, -1.529, -2.089), (3.64, -1.529, -2.089), (-3.64, 1.529, -2.089), (-5.202, 1.529, -2.089), (-1.44, 1.529, -2.089), (-2.96, 1.529, -2.089), (0.7598, 1.529, -2.089), (-0.7598, 1.529, -2.089), (2.96, 1.529, -2.089), (1.44, 1.529, -2.089), (5.202, 1.529, -2.089), (3.64, 1.529, -2.089), (-5.929, -1.529, -2.089), (-5.929, 1.529, -2.089), (5.929, 1.529, -2.089), (5.929, -1.529, -2.089)], [], [(1, 11, 36, 5), (2, 9, 32, 7), (14, 17, 48, 47), (16, 19, 50, 49), (18, 21, 34, 51), (20, 1, 5, 35), (30, 2, 7, 39), (28, 31, 38, 59), (26, 29, 58, 57), (24, 27, 56, 55), (74, 42, 98, 99), (4, 44, 101, 120), (43, 73, 96, 97), (5, 36, 83, 123), (50, 66, 91, 107), (53, 54, 116, 119), (54, 64, 85, 116), (70, 75, 94, 95), (67, 51, 106, 86), (69, 57, 115, 92), (72, 69, 92, 93), (10, 3, 6, 37), (22, 25, 54, 53), (0, 13, 44, 4), (12, 15, 46, 45), (3, 23, 52, 6), (6, 52, 118, 122), (40, 41, 42, 43), (60, 61, 62, 63), (64, 65, 66, 67), (68, 69, 70, 71), (72, 73, 74, 75), (40, 32, 33, 41), (37, 60, 63, 36), (61, 64, 67, 62), (65, 68, 71, 66), (69, 72, 75, 70), (73, 43, 42, 74), (45, 42, 41, 44), (47, 75, 74, 46), (49, 71, 70, 48), (51, 67, 66, 50), (35, 63, 62, 34), (43, 38, 39, 40), (72, 58, 59, 73), (68, 56, 57, 69), (64, 54, 55, 65), (60, 52, 53, 61), (8, 33, 32, 9), (22, 53, 52, 23), (10, 37, 36, 11), (24, 55, 54, 25), (26, 57, 56, 27), (12, 45, 44, 13), (28, 59, 58, 29), (14, 47, 46, 15), (34, 21, 20, 35), (30, 39, 38, 31), (16, 49, 48, 17), (18, 51, 50, 19), (8, 0, 4, 33), (100, 103, 151, 148), (97, 96, 144, 145), (76, 111, 159, 124), (120, 101, 149, 168), (95, 94, 142, 143), (110, 97, 145, 158), (123, 83, 131, 171), (93, 92, 140, 141), (109, 87, 135, 157), (80, 122, 170, 128), (91, 90, 138, 139), (111, 121, 169, 159), (65, 55, 117, 88), (32, 40, 76, 77), (55, 56, 114, 117), (63, 35, 108, 82), (52, 60, 81, 118), (34, 62, 87, 109), (45, 46, 103, 100), (42, 45, 100, 98), (33, 4, 120, 78), (41, 33, 78, 79), (57, 58, 112, 115), (38, 43, 97, 110), (44, 41, 79, 101), (61, 53, 119, 84), (47, 48, 105, 102), (60, 37, 80, 81), (59, 38, 110, 113), (40, 39, 111, 76), (75, 47, 102, 94), (36, 63, 82, 83), (39, 7, 121, 111), (58, 72, 93, 112), (49, 50, 107, 104), (46, 74, 99, 103), (7, 32, 77, 121), (64, 61, 84, 85), (62, 67, 86, 87), (73, 59, 113, 96), (51, 34, 109, 106), (71, 49, 104, 90), (37, 6, 122, 80), (68, 65, 88, 89), (56, 68, 89, 114), (35, 5, 123, 108), (48, 70, 95, 105), (66, 71, 90, 91), (129, 128, 176, 177), (170, 166, 214, 218), (151, 147, 195, 199), (164, 133, 181, 212), (127, 126, 174, 175), (156, 171, 219, 204), (142, 150, 198, 190), (140, 163, 211, 188), (125, 124, 172, 173), (154, 157, 205, 202), (149, 127, 175, 197), (162, 137, 185, 210), (112, 93, 141, 160), (99, 98, 146, 147), (102, 105, 153, 150), (96, 113, 161, 144), (98, 100, 148, 146), (104, 107, 155, 152), (114, 89, 137, 162), (101, 79, 127, 149), (106, 109, 157, 154), (77, 76, 124, 125), (92, 115, 163, 140), (94, 102, 150, 142), (108, 123, 171, 156), (79, 78, 126, 127), (116, 85, 133, 164), (103, 99, 147, 151), (122, 118, 166, 170), (81, 80, 128, 129), (88, 117, 165, 136), (90, 104, 152, 138), (119, 116, 164, 167), (83, 82, 130, 131), (118, 81, 129, 166), (105, 95, 143, 153), (117, 114, 162, 165), (85, 84, 132, 133), (84, 119, 167, 132), (86, 106, 154, 134), (115, 112, 160, 163), (87, 86, 134, 135), (78, 120, 168, 126), (107, 91, 139, 155), (113, 110, 158, 161), (89, 88, 136, 137), (121, 77, 125, 169), (82, 108, 156, 130), (193, 192, 209, 206), (202, 205, 183, 182), (173, 172, 207, 217), (198, 201, 191, 190), (200, 203, 187, 186), (181, 180, 215, 212), (177, 176, 218, 214), (204, 219, 179, 178), (196, 199, 195, 194), (189, 188, 211, 208), (185, 184, 213, 210), (216, 197, 175, 174), (136, 165, 213, 184), (138, 152, 200, 186), (167, 164, 212, 215), (131, 130, 178, 179), (166, 129, 177, 214), (153, 143, 191, 201), (165, 162, 210, 213), (133, 132, 180, 181), (132, 167, 215, 180), (134, 154, 202, 182), (163, 160, 208, 211), (135, 134, 182, 183), (126, 168, 216, 174), (155, 139, 187, 203), (161, 158, 206, 209), (137, 136, 184, 185), (169, 125, 173, 217), (130, 156, 204, 178), (159, 169, 217, 207), (139, 138, 186, 187), (128, 170, 218, 176), (157, 135, 183, 205), (141, 140, 188, 189), (171, 131, 179, 219), (158, 145, 193, 206), (143, 142, 190, 191), (168, 149, 197, 216), (124, 159, 207, 172), (145, 144, 192, 193), (148, 151, 199, 196), (160, 141, 189, 208), (147, 146, 194, 195), (150, 153, 201, 198), (144, 161, 209, 192), (146, 148, 196, 194), (152, 155, 203, 200)])
_uv = me_plane_001.uv_layers.new(name='UVMap')
_uv.uv.foreach_set('vector', [1.0, 0.0, 1.0, 0.4702, 1.0, 0.4702, 1.0, 0.0, 0.0, 1.0, 0.0, 0.5298, 0.0, 0.5298, 0.0, 1.0, 0.3433, 0.0, 0.4901, 0.0, 0.4901, 0.0, 0.3433, 0.0, 0.5099, 0.0, 0.6567, 0.0, 0.6567, 0.0, 0.5099, 0.0, 0.6766, 0.0, 0.8234, 0.0, 0.8234, 0.0, 0.6766, 0.0, 0.8433, 0.0, 1.0, 0.0, 1.0, 0.0, 0.8433, 0.0, 0.1567, 1.0, 0.0, 1.0, 0.0, 1.0, 0.1567, 1.0, 0.3234, 1.0, 0.1766, 1.0, 0.1766, 1.0, 0.3234, 1.0, 0.4901, 1.0, 0.3433, 1.0, 0.3433, 1.0, 0.4901, 1.0, 0.6567, 1.0, 0.5099, 1.0, 0.5099, 1.0, 0.6567, 1.0, 0.3234, 0.4702, 0.1766, 0.4702, 0.1766, 0.4702, 0.3234, 0.4702, 0.0, 0.0, 0.1567, 0.0, 0.1567, 0.0, 0.0, 0.0, 0.1766, 0.5298, 0.3234, 0.5298, 0.3234, 0.5298, 0.1766, 0.5298, 1.0, 0.0, 1.0, 0.4702, 1.0, 0.4702, 1.0, 0.0, 0.6567, 0.0, 0.6567, 0.4702, 0.6567, 0.4702, 0.6567, 0.0, 0.8234, 1.0, 0.6766, 1.0, 0.6766, 1.0, 0.8234, 1.0, 0.6766, 1.0, 0.6766, 0.5298, 0.6766, 0.5298, 0.6766, 1.0, 0.4901, 0.4702, 0.3433, 0.4702, 0.3433, 0.4702, 0.4901, 0.4702, 0.6766, 0.4702, 0.6766, 0.0, 0.6766, 0.0, 0.6766, 0.4702, 0.4901, 0.5298, 0.4901, 1.0, 0.4901, 1.0, 0.4901, 0.5298, 0.3433, 0.5298, 0.4901, 0.5298, 0.4901, 0.5298, 0.3433, 0.5298, 1.0, 0.5298, 1.0, 1.0, 1.0, 1.0, 1.0, 0.5298, 0.8234, 1.0, 0.6766, 1.0, 0.6766, 1.0, 0.8234, 1.0, 0.0, 0.0, 0.1567, 0.0, 0.1567, 0.0, 0.0, 0.0, 0.1766, 0.0, 0.3234, 0.0, 0.3234, 0.0, 0.1766, 0.0, 1.0, 1.0, 0.8433, 1.0, 0.8433, 1.0, 1.0, 1.0, 1.0, 1.0, 0.8433, 1.0, 0.8433, 1.0, 1.0, 1.0, 0.1567, 0.5298, 0.1567, 0.4702, 0.1766, 0.4702, 0.1766, 0.5298, 0.8433, 0.5298, 0.8234, 0.5298, 0.8234, 0.4702, 0.8433, 0.4702, 0.6766, 0.5298, 0.6567, 0.5298, 0.6567, 0.4702, 0.6766, 0.4702, 0.5099, 0.5298, 0.4901, 0.5298, 0.4901, 0.4702, 0.5099, 0.4702, 0.3433, 0.5298, 0.3234, 0.5298, 0.3234, 0.4702, 0.3433, 0.4702, 0.1567, 0.5298, 0.0, 0.5298, 0.0, 0.4702, 0.1567, 0.4702, 1.0, 0.5298, 0.8433, 0.5298, 0.8433, 0.4702, 1.0, 0.4702, 0.8234, 0.5298, 0.6766, 0.5298, 0.6766, 0.4702, 0.8234, 0.4702, 0.6567, 0.5298, 0.5099, 0.5298, 0.5099, 0.4702, 0.6567, 0.4702, 0.4901, 0.5298, 0.3433, 0.5298, 0.3433, 0.4702, 0.4901, 0.4702, 0.3234, 0.5298, 0.1766, 0.5298, 0.1766, 0.4702, 0.3234, 0.4702, 0.1766, 0.0, 0.1766, 0.4702, 0.1567, 0.4702, 0.1567, 0.0, 0.3433, 0.0, 0.3433, 0.4702, 0.3234, 0.4702, 0.3234, 0.0, 0.5099, 0.0, 0.5099, 0.4702, 0.4901, 0.4702, 0.4901, 0.0, 0.6766, 0.0, 0.6766, 0.4702, 0.6567, 0.4702, 0.6567, 0.0, 0.8433, 0.0, 0.8433, 0.4702, 0.8234, 0.4702, 0.8234, 0.0, 0.1766, 0.5298, 0.1766, 1.0, 0.1567, 1.0, 0.1567, 0.5298, 0.3433, 0.5298, 0.3433, 1.0, 0.3234, 1.0, 0.3234, 0.5298, 0.5099, 0.5298, 0.5099, 1.0, 0.4901, 1.0, 0.4901, 0.5298, 0.6766, 0.5298, 0.6766, 1.0, 0.6567, 1.0, 0.6567, 0.5298, 0.8433, 0.5298, 0.8433, 1.0, 0.8234, 1.0, 0.8234, 0.5298, 0.0, 0.4702, 0.0, 0.4702, 0.0, 0.5298, 0.0, 0.5298, 0.8234, 1.0, 0.8234, 1.0, 0.8433, 1.0, 0.8433, 1.0, 1.0, 0.5298, 1.0, 0.5298, 1.0, 0.4702, 1.0, 0.4702, 0.6567, 1.0, 0.6567, 1.0, 0.6766, 1.0, 0.6766, 1.0, 0.4901, 1.0, 0.4901, 1.0, 0.5099, 1.0, 0.5099, 1.0, 0.1766, 0.0, 0.1766, 0.0, 0.1567, 0.0, 0.1567, 0.0, 0.3234, 1.0, 0.3234, 1.0, 0.3433, 1.0, 0.3433, 1.0, 0.3433, 0.0, 0.3433, 0.0, 0.3234, 0.0, 0.3234, 0.0, 0.8234, 0.0, 0.8234, 0.0, 0.8433, 0.0, 0.8433, 0.0, 0.1567, 1.0, 0.1567, 1.0, 0.1766, 1.0, 0.1766, 1.0, 0.5099, 0.0, 0.5099, 0.0, 0.4901, 0.0, 0.4901, 0.0, 0.6766, 0.0, 0.6766, 0.0, 0.6567, 0.0, 0.6567, 0.0, 0.0, 0.4702, 0.0, 0.0, 0.0, 0.0, 0.0, 0.4702, 0.1766, 0.0, 0.3234, 0.0, 0.3234, 0.0, 0.1766, 0.0, 0.1766, 0.5298, 0.3234, 0.5298, 0.3234, 0.5298, 0.1766, 0.5298, 0.1567, 0.5298, 0.1567, 1.0, 0.1567, 1.0, 0.1567, 0.5298, 0.0, 0.0, 0.1567, 0.0, 0.1567, 0.0, 0.0, 0.0, 0.4901, 0.4702, 0.3433, 0.4702, 0.3433, 0.4702, 0.4901, 0.4702, 0.1766, 1.0, 0.1766, 0.5298, 0.1766, 0.5298, 0.1766, 1.0, 1.0, 0.0, 1.0, 0.4702, 1.0, 0.4702, 1.0, 0.0, 0.3433, 0.5298, 0.4901, 0.5298, 0.4901, 0.5298, 0.3433, 0.5298, 0.8234, 0.0, 0.8234, 0.4702, 0.8234, 0.4702, 0.8234, 0.0, 1.0, 0.5298, 1.0, 1.0, 1.0, 1.0, 1.0, 0.5298, 0.6567, 0.4702, 0.5099, 0.4702, 0.5099, 0.4702, 0.6567, 0.4702, 0.1567, 1.0, 0.0, 1.0, 0.0, 1.0, 0.1567, 1.0, 0.6567, 0.5298, 0.6567, 1.0, 0.6567, 1.0, 0.6567, 0.5298, 0.0, 0.5298, 0.1567, 0.5298, 0.1567, 0.5298, 0.0, 0.5298, 0.6567, 1.0, 0.5099, 1.0, 0.5099, 1.0, 0.6567, 1.0, 0.8433, 0.4702, 0.8433, 0.0, 0.8433, 0.0, 0.8433, 0.4702, 0.8433, 1.0, 0.8433, 0.5298, 0.8433, 0.5298, 0.8433, 1.0, 0.8234, 0.0, 0.8234, 0.4702, 0.8234, 0.4702, 0.8234, 0.0, 0.1766, 0.0, 0.3234, 0.0, 0.3234, 0.0, 0.1766, 0.0, 0.1766, 0.4702, 0.1766, 0.0, 0.1766, 0.0, 0.1766, 0.4702, 0.0, 0.4702, 0.0, 0.0, 0.0, 0.0, 0.0, 0.4702, 0.1567, 0.4702, 0.0, 0.4702, 0.0, 0.4702, 0.1567, 0.4702, 0.4901, 1.0, 0.3433, 1.0, 0.3433, 1.0, 0.4901, 1.0, 0.1766, 1.0, 0.1766, 0.5298, 0.1766, 0.5298, 0.1766, 1.0, 0.1567, 0.0, 0.1567, 0.4702, 0.1567, 0.4702, 0.1567, 0.0, 0.8234, 0.5298, 0.8234, 1.0, 0.8234, 1.0, 0.8234, 0.5298, 0.3433, 0.0, 0.4901, 0.0, 0.4901, 0.0, 0.3433, 0.0, 0.8433, 0.5298, 1.0, 0.5298, 1.0, 0.5298, 0.8433, 0.5298, 0.3234, 1.0, 0.1766, 1.0, 0.1766, 1.0, 0.3234, 1.0, 0.1567, 0.5298, 0.1567, 1.0, 0.1567, 1.0, 0.1567, 0.5298, 0.3433, 0.4702, 0.3433, 0.0, 0.3433, 0.0, 0.3433, 0.4702, 1.0, 0.4702, 0.8433, 0.4702, 0.8433, 0.4702, 1.0, 0.4702, 0.1567, 1.0, 0.0, 1.0, 0.0, 1.0, 0.1567, 1.0, 0.3433, 1.0, 0.3433, 0.5298, 0.3433, 0.5298, 0.3433, 1.0, 0.5099, 0.0, 0.6567, 0.0, 0.6567, 0.0, 0.5099, 0.0, 0.3234, 0.0, 0.3234, 0.4702, 0.3234, 0.4702, 0.3234, 0.0, 0.0, 1.0, 0.0, 0.5298, 0.0, 0.5298, 0.0, 1.0, 0.6766, 0.5298, 0.8234, 0.5298, 0.8234, 0.5298, 0.6766, 0.5298, 0.8234, 0.4702, 0.6766, 0.4702, 0.6766, 0.4702, 0.8234, 0.4702, 0.3234, 0.5298, 0.3234, 1.0, 0.3234, 1.0, 0.3234, 0.5298, 0.6766, 0.0, 0.8234, 0.0, 0.8234, 0.0, 0.6766, 0.0, 0.5099, 0.4702, 0.5099, 0.0, 0.5099, 0.0, 0.5099, 0.4702, 1.0, 0.5298, 1.0, 1.0, 1.0, 1.0, 1.0, 0.5298, 0.5099, 0.5298, 0.6567, 0.5298, 0.6567, 0.5298, 0.5099, 0.5298, 0.5099, 1.0, 0.5099, 0.5298, 0.5099, 0.5298, 0.5099, 1.0, 0.8433, 0.0, 1.0, 0.0, 1.0, 0.0, 0.8433, 0.0, 0.4901, 0.0, 0.4901, 0.4702, 0.4901, 0.4702, 0.4901, 0.0, 0.6567, 0.4702, 0.5099, 0.4702, 0.5099, 0.4702, 0.6567, 0.4702, 0.8433, 0.5298, 1.0, 0.5298, 1.0, 0.5298, 0.8433, 0.5298, 1.0, 1.0, 0.8433, 1.0, 0.8433, 1.0, 1.0, 1.0, 0.3234, 0.0, 0.3234, 0.4702, 0.3234, 0.4702, 0.3234, 0.0, 0.6766, 1.0, 0.6766, 0.5298, 0.6766, 0.5298, 0.6766, 1.0, 0.1567, 0.4702, 0.0, 0.4702, 0.0, 0.4702, 0.1567, 0.4702, 0.8433, 0.0, 1.0, 0.0, 1.0, 0.0, 0.8433, 0.0, 0.3433, 0.4702, 0.3433, 0.0, 0.3433, 0.0, 0.3433, 0.4702, 0.4901, 0.5298, 0.4901, 1.0, 0.4901, 1.0, 0.4901, 0.5298, 0.0, 0.5298, 0.1567, 0.5298, 0.1567, 0.5298, 0.0, 0.5298, 0.6766, 0.0, 0.8234, 0.0, 0.8234, 0.0, 0.6766, 0.0, 0.1567, 0.0, 0.1567, 0.4702, 0.1567, 0.4702, 0.1567, 0.0, 0.5099, 1.0, 0.5099, 0.5298, 0.5099, 0.5298, 0.5099, 1.0, 0.3433, 1.0, 0.3433, 0.5298, 0.3433, 0.5298, 0.3433, 1.0, 0.3234, 0.4702, 0.1766, 0.4702, 0.1766, 0.4702, 0.3234, 0.4702, 0.3433, 0.0, 0.4901, 0.0, 0.4901, 0.0, 0.3433, 0.0, 0.3234, 0.5298, 0.3234, 1.0, 0.3234, 1.0, 0.3234, 0.5298, 0.1766, 0.4702, 0.1766, 0.0, 0.1766, 0.0, 0.1766, 0.4702, 0.5099, 0.0, 0.6567, 0.0, 0.6567, 0.0, 0.5099, 0.0, 0.5099, 1.0, 0.5099, 0.5298, 0.5099, 0.5298, 0.5099, 1.0, 0.1567, 0.0, 0.1567, 0.4702, 0.1567, 0.4702, 0.1567, 0.0, 0.6766, 0.0, 0.8234, 0.0, 0.8234, 0.0, 0.6766, 0.0, 0.0, 0.5298, 0.1567, 0.5298, 0.1567, 0.5298, 0.0, 0.5298, 0.4901, 0.5298, 0.4901, 1.0, 0.4901, 1.0, 0.4901, 0.5298, 0.3433, 0.4702, 0.3433, 0.0, 0.3433, 0.0, 0.3433, 0.4702, 0.8433, 0.0, 1.0, 0.0, 1.0, 0.0, 0.8433, 0.0, 0.1567, 0.4702, 0.0, 0.4702, 0.0, 0.4702, 0.1567, 0.4702, 0.6766, 1.0, 0.6766, 0.5298, 0.6766, 0.5298, 0.6766, 1.0, 0.3234, 0.0, 0.3234, 0.4702, 0.3234, 0.4702, 0.3234, 0.0, 1.0, 1.0, 0.8433, 1.0, 0.8433, 1.0, 1.0, 1.0, 0.8433, 0.5298, 1.0, 0.5298, 1.0, 0.5298, 0.8433, 0.5298, 0.6567, 0.5298, 0.6567, 1.0, 0.6567, 1.0, 0.6567, 0.5298, 0.5099, 0.4702, 0.5099, 0.0, 0.5099, 0.0, 0.5099, 0.4702, 0.8234, 1.0, 0.6766, 1.0, 0.6766, 1.0, 0.8234, 1.0, 1.0, 0.4702, 0.8433, 0.4702, 0.8433, 0.4702, 1.0, 0.4702, 0.8433, 1.0, 0.8433, 0.5298, 0.8433, 0.5298, 0.8433, 1.0, 0.4901, 0.0, 0.4901, 0.4702, 0.4901, 0.4702, 0.4901, 0.0, 0.6567, 1.0, 0.5099, 1.0, 0.5099, 1.0, 0.6567, 1.0, 0.6766, 0.5298, 0.8234, 0.5298, 0.8234, 0.5298, 0.6766, 0.5298, 0.8234, 0.5298, 0.8234, 1.0, 0.8234, 1.0, 0.8234, 0.5298, 0.6766, 0.4702, 0.6766, 0.0, 0.6766, 0.0, 0.6766, 0.4702, 0.4901, 1.0, 0.3433, 1.0, 0.3433, 1.0, 0.4901, 1.0, 0.8234, 0.4702, 0.6766, 0.4702, 0.6766, 0.4702, 0.8234, 0.4702, 0.0, 0.4702, 0.0, 0.0, 0.0, 0.0, 0.0, 0.4702, 0.6567, 0.0, 0.6567, 0.4702, 0.6567, 0.4702, 0.6567, 0.0, 0.3234, 1.0, 0.1766, 1.0, 0.1766, 1.0, 0.3234, 1.0, 0.5099, 0.5298, 0.6567, 0.5298, 0.6567, 0.5298, 0.5099, 0.5298, 0.0, 1.0, 0.0, 0.5298, 0.0, 0.5298, 0.0, 1.0, 0.8433, 0.4702, 0.8433, 0.0, 0.8433, 0.0, 0.8433, 0.4702, 0.1766, 0.5298, 0.3234, 0.5298, 0.3234, 1.0, 0.1766, 1.0, 0.6766, 0.0, 0.8234, 0.0, 0.8234, 0.4702, 0.6766, 0.4702, 0.0, 0.5298, 0.1567, 0.5298, 0.1567, 1.0, 0.0, 1.0, 0.3433, 0.0, 0.4901, 0.0, 0.4901, 0.4702, 0.3433, 0.4702, 0.5099, 0.0, 0.6567, 0.0, 0.6567, 0.4702, 0.5099, 0.4702, 0.6766, 0.5298, 0.8234, 0.5298, 0.8234, 1.0, 0.6766, 1.0, 0.8433, 0.5298, 1.0, 0.5298, 1.0, 1.0, 0.8433, 1.0, 0.8433, 0.0, 1.0, 0.0, 1.0, 0.4702, 0.8433, 0.4702, 0.1766, 0.0, 0.3234, 0.0, 0.3234, 0.4702, 0.1766, 0.4702, 0.3433, 0.5298, 0.4901, 0.5298, 0.4901, 1.0, 0.3433, 1.0, 0.5099, 0.5298, 0.6567, 0.5298, 0.6567, 1.0, 0.5099, 1.0, 0.0, 0.0, 0.1567, 0.0, 0.1567, 0.4702, 0.0, 0.4702, 0.6567, 0.5298, 0.6567, 1.0, 0.6567, 1.0, 0.6567, 0.5298, 0.5099, 0.4702, 0.5099, 0.0, 0.5099, 0.0, 0.5099, 0.4702, 0.8234, 1.0, 0.6766, 1.0, 0.6766, 1.0, 0.8234, 1.0, 1.0, 0.4702, 0.8433, 0.4702, 0.8433, 0.4702, 1.0, 0.4702, 0.8433, 1.0, 0.8433, 0.5298, 0.8433, 0.5298, 0.8433, 1.0, 0.4901, 0.0, 0.4901, 0.4702, 0.4901, 0.4702, 0.4901, 0.0, 0.6567, 1.0, 0.5099, 1.0, 0.5099, 1.0, 0.6567, 1.0, 0.6766, 0.5298, 0.8234, 0.5298, 0.8234, 0.5298, 0.6766, 0.5298, 0.8234, 0.5298, 0.8234, 1.0, 0.8234, 1.0, 0.8234, 0.5298, 0.6766, 0.4702, 0.6766, 0.0, 0.6766, 0.0, 0.6766, 0.4702, 0.4901, 1.0, 0.3433, 1.0, 0.3433, 1.0, 0.4901, 1.0, 0.8234, 0.4702, 0.6766, 0.4702, 0.6766, 0.4702, 0.8234, 0.4702, 0.0, 0.4702, 0.0, 0.0, 0.0, 0.0, 0.0, 0.4702, 0.6567, 0.0, 0.6567, 0.4702, 0.6567, 0.4702, 0.6567, 0.0, 0.3234, 1.0, 0.1766, 1.0, 0.1766, 1.0, 0.3234, 1.0, 0.5099, 0.5298, 0.6567, 0.5298, 0.6567, 0.5298, 0.5099, 0.5298, 0.0, 1.0, 0.0, 0.5298, 0.0, 0.5298, 0.0, 1.0, 0.8433, 0.4702, 0.8433, 0.0, 0.8433, 0.0, 0.8433, 0.4702, 0.1567, 1.0, 0.0, 1.0, 0.0, 1.0, 0.1567, 1.0, 0.6567, 0.4702, 0.5099, 0.4702, 0.5099, 0.4702, 0.6567, 0.4702, 1.0, 0.5298, 1.0, 1.0, 1.0, 1.0, 1.0, 0.5298, 0.8234, 0.0, 0.8234, 0.4702, 0.8234, 0.4702, 0.8234, 0.0, 0.3433, 0.5298, 0.4901, 0.5298, 0.4901, 0.5298, 0.3433, 0.5298, 1.0, 0.0, 1.0, 0.4702, 1.0, 0.4702, 1.0, 0.0, 0.1766, 1.0, 0.1766, 0.5298, 0.1766, 0.5298, 0.1766, 1.0, 0.4901, 0.4702, 0.3433, 0.4702, 0.3433, 0.4702, 0.4901, 0.4702, 0.0, 0.0, 0.1567, 0.0, 0.1567, 0.0, 0.0, 0.0, 0.1567, 0.5298, 0.1567, 1.0, 0.1567, 1.0, 0.1567, 0.5298, 0.1766, 0.5298, 0.3234, 0.5298, 0.3234, 0.5298, 0.1766, 0.5298, 0.1766, 0.0, 0.3234, 0.0, 0.3234, 0.0, 0.1766, 0.0, 0.3433, 1.0, 0.3433, 0.5298, 0.3433, 0.5298, 0.3433, 1.0, 0.3234, 0.4702, 0.1766, 0.4702, 0.1766, 0.4702, 0.3234, 0.4702, 0.3433, 0.0, 0.4901, 0.0, 0.4901, 0.0, 0.3433, 0.0, 0.3234, 0.5298, 0.3234, 1.0, 0.3234, 1.0, 0.3234, 0.5298, 0.1766, 0.4702, 0.1766, 0.0, 0.1766, 0.0, 0.1766, 0.4702, 0.5099, 0.0, 0.6567, 0.0, 0.6567, 0.0, 0.5099, 0.0])
me_plane_001.update()

# ---- objects
ob_egg = bpy.data.objects.new('egg', me_sphere)
ob_plane = bpy.data.objects.new('Plane', me_plane_001)

# ---- transforms, parenting, visibility, modifiers, constraints
ob_egg.location = (1.143, 1.159, -1.224)
ob_egg.scale = (0.8638, 0.8638, 0.8638)
ob_plane.location = (0.0, 0.0, 0.0)

# ---- collection membership
col_collection.objects.link(ob_egg)
col_collection.objects.link(ob_plane)

# ---- scene / render settings (as saved in the file)
scene.frame_start = 1; scene.frame_end = 250; scene.frame_set(1)
scene.render.engine = 'BLENDER_EEVEE_NEXT'
bpy.context.view_layer.update()

# ---- added for rendering (the .blend has no active camera and no usable light): camera, sun
cam_auto = bpy.data.cameras.new('AutoCamera')
cam_auto.lens = 50.0
cam_auto.sensor_width = 36.0
cam_auto.clip_end = 1000.0
ob_auto_camera = bpy.data.objects.new('AutoCamera', cam_auto)
scene.collection.objects.link(ob_auto_camera)
ob_auto_camera.location = (13.0453, -15.6543, 9.48739)
ob_auto_camera.rotation_euler = (1.09748, -7.21219e-08, 0.694738)
scene.camera = ob_auto_camera
light_auto_sun = bpy.data.lights.new('AutoSun', 'SUN')
light_auto_sun.energy = 3.0
light_auto_sun.angle = 0.0523599
ob_auto_sun = bpy.data.objects.new('AutoSun', light_auto_sun)
scene.collection.objects.link(ob_auto_sun)
ob_auto_sun.rotation_euler = (0.872665, 0.174533, 0.523599)
bpy.context.view_layer.update()
